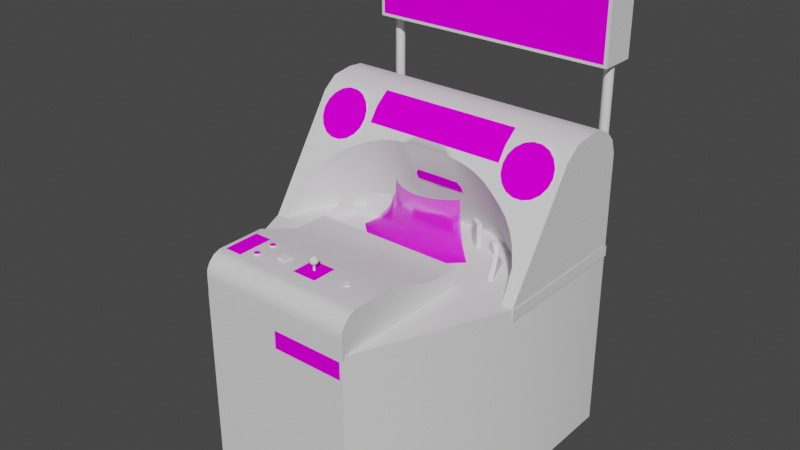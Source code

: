 # Source: timetraveler.blend  (saved by Blender 2.93.20; exported with 4.5.12 LTS)
import bpy
from mathutils import Matrix  # noqa: F401  (used for matrix-valued properties, if any)

bpy.ops.wm.read_factory_settings(use_empty=True)
scene = bpy.context.scene
scene.name = 'Scene'

# ---- images (referenced by path relative to the original .blend; pixels are not part of the script)
import os
ASSET_DIR = os.environ.get("B2B_ASSET_DIR", "")  # directory of the original .blend (textures are referenced by path, not embedded)
HERE = os.path.dirname(os.path.abspath(__file__))  # packed textures are extracted next to this script under _unpacked/

def load_image(name, relpath, width, height, colorspace="sRGB"):
    """Load a texture the original file referenced (path relative to the .blend, or extracted next to this script)."""
    p = next((c for c in (os.path.join(HERE, relpath), os.path.join(ASSET_DIR, relpath)) if relpath and os.path.exists(c)), "")
    if p:
        img = bpy.data.images.load(p, check_existing=True)
        img.name = name
    else:  # same state as the original file: an image datablock whose file is absent (Cycles renders it pink)
        img = bpy.data.images.new(name, width, height)
        img.source = "FILE"
        img.filepath = "//" + (relpath or name)
    img.colorspace_settings.name = colorspace
    return img
img_01hologramtimetravelermarqueemap_tiff = load_image('01hologramtimetravelermarqueemap.TIFF', '01hologramtimetravelermarqueemap.TIFF', 1024, 1024, 'sRGB')
img_02hologramtimetravelerscreenmap_tiff = load_image('02hologramtimetravelerscreenmap.TIFF', '02hologramtimetravelerscreenmap.TIFF', 1024, 1024, 'sRGB')
img_hologramtimetravelermultimap_tiff = load_image('hologramtimetravelermultimap.TIFF', 'hologramtimetravelermultimap.TIFF', 1024, 1024, 'sRGB')

# ---- materials (node trees are filled in below, after node groups)
mat_01hologramtimetravelermarqueemat = bpy.data.materials.new('01hologramtimetravelermarqueemat')
mat_01hologramtimetravelermarqueemat.use_transparent_shadow = False
mat_01hologramtimetravelermarqueemat.roughness = 0.8807
mat_01hologramtimetravelermarqueemat.specular_intensity = 0.0
mat_02hologramtimetravelerscreenmat = bpy.data.materials.new('02hologramtimetravelerscreenmat')
mat_02hologramtimetravelerscreenmat.use_transparent_shadow = False
mat_02hologramtimetravelerscreenmat.roughness = 0.8807
mat_02hologramtimetravelerscreenmat.specular_intensity = 0.0
mat_hologramtimetravelershinywhite = bpy.data.materials.new('hologramtimetravelershinywhite')
mat_hologramtimetravelershinywhite.use_transparent_shadow = False
mat_hologramtimetravelershinywhite.roughness = 0.7079
mat_hologramtimetravelershinywhite.specular_intensity = 0.549
mat_hologramtimetravelerblack = bpy.data.materials.new('hologramtimetravelerblack')
mat_hologramtimetravelerblack.use_transparent_shadow = False
mat_hologramtimetravelerblack.roughness = 0.8807
mat_hologramtimetravelerblack.specular_intensity = 0.0
mat_hologramtimetravelermetalmat = bpy.data.materials.new('hologramtimetravelermetalmat')
mat_hologramtimetravelermetalmat.use_transparent_shadow = False
mat_hologramtimetravelermetalmat.roughness = 0.9623
mat_hologramtimetravelermetalmat.specular_intensity = 0.4471
mat_hologramtimetravelermultimat = bpy.data.materials.new('hologramtimetravelermultimat')
mat_hologramtimetravelermultimat.use_transparent_shadow = False
mat_hologramtimetravelermultimat.roughness = 0.8807
mat_hologramtimetravelermultimat.specular_intensity = 0.0
mat_hologramtimetravelerredbutton = bpy.data.materials.new('hologramtimetravelerredbutton')
mat_hologramtimetravelerredbutton.use_transparent_shadow = False
mat_hologramtimetravelerredbutton.roughness = 0.7934
mat_hologramtimetravelerredbutton.specular_intensity = 0.7843
mat_hologramtimetravelershapeorange = bpy.data.materials.new('hologramtimetravelershapeorange')
mat_hologramtimetravelershapeorange.use_transparent_shadow = False
mat_hologramtimetravelershapeorange.roughness = 0.8807
mat_hologramtimetravelershapeorange.specular_intensity = 0.0
mat_hologramtimetravelershapeblue = bpy.data.materials.new('hologramtimetravelershapeblue')
mat_hologramtimetravelershapeblue.use_transparent_shadow = False
mat_hologramtimetravelershapeblue.roughness = 0.8807
mat_hologramtimetravelershapeblue.specular_intensity = 0.0
mat_hologramtimetravelershapegray = bpy.data.materials.new('hologramtimetravelershapegray')
mat_hologramtimetravelershapegray.use_transparent_shadow = False
mat_hologramtimetravelershapegray.roughness = 0.8807
mat_hologramtimetravelershapegray.specular_intensity = 0.0
mat_hologramtimetravelershapered = bpy.data.materials.new('hologramtimetravelershapered')
mat_hologramtimetravelershapered.use_transparent_shadow = False
mat_hologramtimetravelershapered.roughness = 0.8807
mat_hologramtimetravelershapered.specular_intensity = 0.0
mat_hologramtimetravelershapepurple = bpy.data.materials.new('hologramtimetravelershapepurple')
mat_hologramtimetravelershapepurple.use_transparent_shadow = False
mat_hologramtimetravelershapepurple.roughness = 0.8807
mat_hologramtimetravelershapepurple.specular_intensity = 0.0
mat_hologramtimetravelershapeyellow = bpy.data.materials.new('hologramtimetravelershapeyellow')
mat_hologramtimetravelershapeyellow.use_transparent_shadow = False
mat_hologramtimetravelershapeyellow.roughness = 0.8807
mat_hologramtimetravelershapeyellow.specular_intensity = 0.0

# ---- node groups
ng_auto_smooth = bpy.data.node_groups.new('Auto Smooth', 'GeometryNodeTree')
_s = ng_auto_smooth.interface.new_socket(name='Geometry', in_out='OUTPUT', socket_type='NodeSocketGeometry')
_s = ng_auto_smooth.interface.new_socket(name='Geometry', in_out='INPUT', socket_type='NodeSocketGeometry')
_s = ng_auto_smooth.interface.new_socket(name='Angle', in_out='INPUT', socket_type='NodeSocketFloat')
_s.subtype = 'ANGLE'
_s.min_value = 0.0
_s.max_value = 3.142
ng_auto_smooth.is_modifier = True
_N = ng_auto_smooth.nodes; _L = ng_auto_smooth.links
n0 = _N.new('NodeGroupOutput'); n0.name = 'Group Output'; n0.location = (480, -100)
n1 = _N.new('NodeGroupInput'); n1.name = 'Group Input'; n1.location = (-420, -300)
n2 = _N.new('NodeGroupInput'); n2.name = 'Group Input.001'; n2.location = (-60, -100)
n3 = _N.new('GeometryNodeSetShadeSmooth'); n3.name = 'Set Shade Smooth'; n3.location = (120, -100)
n3.domain = 'EDGE'
n4 = _N.new('GeometryNodeSetShadeSmooth'); n4.name = 'Set Shade Smooth.001'; n4.location = (300, -100)
n5 = _N.new('GeometryNodeInputMeshEdgeAngle'); n5.name = 'Edge Angle'; n5.location = (-420, -220)
n6 = _N.new('GeometryNodeInputEdgeSmooth'); n6.name = 'Is Edge Smooth'; n6.location = (-60, -160)
n7 = _N.new('GeometryNodeInputShadeSmooth'); n7.name = 'Is Face Smooth'; n7.location = (-240, -340)
n8 = _N.new('FunctionNodeBooleanMath'); n8.name = 'Boolean Math'; n8.location = (-60, -220)
n9 = _N.new('FunctionNodeCompare'); n9.name = 'Compare'; n9.location = (-240, -180)
n9.operation = 'LESS_EQUAL'
_L.new(n5.outputs[0], n9.inputs[0])
_L.new(n4.outputs[0], n0.inputs[0])
_L.new(n1.outputs[1], n9.inputs[1])
_L.new(n9.outputs[0], n8.inputs[0])
_L.new(n7.outputs[0], n8.inputs[1])
_L.new(n2.outputs[0], n3.inputs[0])
_L.new(n6.outputs[0], n3.inputs[1])
_L.new(n3.outputs[0], n4.inputs[0])
_L.new(n8.outputs[0], n3.inputs[2])
n0.is_active_output = True

# ---- material node trees
mat_01hologramtimetravelermarqueemat.use_nodes = True; mat_01hologramtimetravelermarqueemat.node_tree.nodes.clear()
_N = mat_01hologramtimetravelermarqueemat.node_tree.nodes; _L = mat_01hologramtimetravelermarqueemat.node_tree.links
n0 = _N.new('ShaderNodeBsdfPrincipled'); n0.name = 'Principled BSDF'; n0.location = (10, 300)
n0.distribution = 'GGX'
n0.subsurface_method = 'BURLEY'
n0.inputs[2].default_value = 0.8807
n0.inputs[3].default_value = 1.45
n0.inputs[13].default_value = 0.0
n0.inputs[27].default_value = (0.0, 0.0, 0.0, 1.0)
n0.inputs[28].default_value = 1.0
n1 = _N.new('ShaderNodeOutputMaterial'); n1.name = 'Material Output'; n1.location = (300, 300)
n2 = _N.new('ShaderNodeTexImage'); n2.name = 'Image Texture'; n2.location = (-300, 600)
n2.image = img_01hologramtimetravelermarqueemap_tiff
_L.new(n0.outputs[0], n1.inputs[0])
_L.new(n2.outputs[0], n0.inputs[0])
n1.is_active_output = True
mat_02hologramtimetravelerscreenmat.use_nodes = True; mat_02hologramtimetravelerscreenmat.node_tree.nodes.clear()
_N = mat_02hologramtimetravelerscreenmat.node_tree.nodes; _L = mat_02hologramtimetravelerscreenmat.node_tree.links
n0 = _N.new('ShaderNodeBsdfPrincipled'); n0.name = 'Principled BSDF'; n0.location = (10, 300)
n0.distribution = 'GGX'
n0.subsurface_method = 'BURLEY'
n0.inputs[2].default_value = 0.8807
n0.inputs[3].default_value = 1.45
n0.inputs[4].default_value = 0.75
n0.inputs[13].default_value = 0.0
n0.inputs[27].default_value = (0.0, 0.0, 0.0, 1.0)
n0.inputs[28].default_value = 1.0
n1 = _N.new('ShaderNodeOutputMaterial'); n1.name = 'Material Output'; n1.location = (300, 300)
n2 = _N.new('ShaderNodeTexImage'); n2.name = 'Image Texture'; n2.location = (-300, 600)
n2.image = img_02hologramtimetravelerscreenmap_tiff
_L.new(n0.outputs[0], n1.inputs[0])
_L.new(n2.outputs[0], n0.inputs[0])
n1.is_active_output = True
mat_hologramtimetravelershinywhite.use_nodes = True; mat_hologramtimetravelershinywhite.node_tree.nodes.clear()
_N = mat_hologramtimetravelershinywhite.node_tree.nodes; _L = mat_hologramtimetravelershinywhite.node_tree.links
n0 = _N.new('ShaderNodeBsdfPrincipled'); n0.name = 'Principled BSDF'; n0.location = (10, 300)
n0.distribution = 'GGX'
n0.subsurface_method = 'BURLEY'
n0.inputs[2].default_value = 0.7079
n0.inputs[3].default_value = 1.45
n0.inputs[13].default_value = 0.549
n0.inputs[27].default_value = (0.0, 0.0, 0.0, 1.0)
n0.inputs[28].default_value = 1.0
n1 = _N.new('ShaderNodeOutputMaterial'); n1.name = 'Material Output'; n1.location = (300, 300)
_L.new(n0.outputs[0], n1.inputs[0])
n1.is_active_output = True
mat_hologramtimetravelerblack.use_nodes = True; mat_hologramtimetravelerblack.node_tree.nodes.clear()
_N = mat_hologramtimetravelerblack.node_tree.nodes; _L = mat_hologramtimetravelerblack.node_tree.links
n0 = _N.new('ShaderNodeBsdfPrincipled'); n0.name = 'Principled BSDF'; n0.location = (10, 300)
n0.distribution = 'GGX'
n0.subsurface_method = 'BURLEY'
n0.inputs[2].default_value = 0.8807
n0.inputs[3].default_value = 1.45
n0.inputs[13].default_value = 0.0
n0.inputs[27].default_value = (0.0, 0.0, 0.0, 1.0)
n0.inputs[28].default_value = 1.0
n1 = _N.new('ShaderNodeOutputMaterial'); n1.name = 'Material Output'; n1.location = (300, 300)
_L.new(n0.outputs[0], n1.inputs[0])
n1.is_active_output = True
mat_hologramtimetravelermetalmat.use_nodes = True; mat_hologramtimetravelermetalmat.node_tree.nodes.clear()
_N = mat_hologramtimetravelermetalmat.node_tree.nodes; _L = mat_hologramtimetravelermetalmat.node_tree.links
n0 = _N.new('ShaderNodeBsdfPrincipled'); n0.name = 'Principled BSDF'; n0.location = (10, 300)
n0.distribution = 'GGX'
n0.subsurface_method = 'BURLEY'
n0.inputs[2].default_value = 0.9623
n0.inputs[3].default_value = 1.45
n0.inputs[13].default_value = 0.4471
n0.inputs[27].default_value = (0.0, 0.0, 0.0, 1.0)
n0.inputs[28].default_value = 1.0
n1 = _N.new('ShaderNodeOutputMaterial'); n1.name = 'Material Output'; n1.location = (300, 300)
_L.new(n0.outputs[0], n1.inputs[0])
n1.is_active_output = True
mat_hologramtimetravelermultimat.use_nodes = True; mat_hologramtimetravelermultimat.node_tree.nodes.clear()
_N = mat_hologramtimetravelermultimat.node_tree.nodes; _L = mat_hologramtimetravelermultimat.node_tree.links
n0 = _N.new('ShaderNodeBsdfPrincipled'); n0.name = 'Principled BSDF'; n0.location = (10, 300)
n0.distribution = 'GGX'
n0.subsurface_method = 'BURLEY'
n0.inputs[2].default_value = 0.8807
n0.inputs[3].default_value = 1.45
n0.inputs[13].default_value = 0.0
n0.inputs[27].default_value = (0.0, 0.0, 0.0, 1.0)
n0.inputs[28].default_value = 1.0
n1 = _N.new('ShaderNodeOutputMaterial'); n1.name = 'Material Output'; n1.location = (300, 300)
n2 = _N.new('ShaderNodeTexImage'); n2.name = 'Image Texture'; n2.location = (-300, 600)
n2.image = img_hologramtimetravelermultimap_tiff
_L.new(n0.outputs[0], n1.inputs[0])
_L.new(n2.outputs[0], n0.inputs[0])
n1.is_active_output = True
mat_hologramtimetravelerredbutton.use_nodes = True; mat_hologramtimetravelerredbutton.node_tree.nodes.clear()
_N = mat_hologramtimetravelerredbutton.node_tree.nodes; _L = mat_hologramtimetravelerredbutton.node_tree.links
n0 = _N.new('ShaderNodeBsdfPrincipled'); n0.name = 'Principled BSDF'; n0.location = (10, 300)
n0.distribution = 'GGX'
n0.subsurface_method = 'BURLEY'
n0.inputs[2].default_value = 0.7934
n0.inputs[3].default_value = 1.45
n0.inputs[13].default_value = 0.7843
n0.inputs[27].default_value = (0.0, 0.0, 0.0, 1.0)
n0.inputs[28].default_value = 1.0
n1 = _N.new('ShaderNodeOutputMaterial'); n1.name = 'Material Output'; n1.location = (300, 300)
_L.new(n0.outputs[0], n1.inputs[0])
n1.is_active_output = True
mat_hologramtimetravelershapeorange.use_nodes = True; mat_hologramtimetravelershapeorange.node_tree.nodes.clear()
_N = mat_hologramtimetravelershapeorange.node_tree.nodes; _L = mat_hologramtimetravelershapeorange.node_tree.links
n0 = _N.new('ShaderNodeBsdfPrincipled'); n0.name = 'Principled BSDF'; n0.location = (10, 300)
n0.distribution = 'GGX'
n0.subsurface_method = 'BURLEY'
n0.inputs[2].default_value = 0.8807
n0.inputs[3].default_value = 1.45
n0.inputs[13].default_value = 0.0
n0.inputs[27].default_value = (0.0, 0.0, 0.0, 1.0)
n0.inputs[28].default_value = 1.0
n1 = _N.new('ShaderNodeOutputMaterial'); n1.name = 'Material Output'; n1.location = (300, 300)
_L.new(n0.outputs[0], n1.inputs[0])
n1.is_active_output = True
mat_hologramtimetravelershapeblue.use_nodes = True; mat_hologramtimetravelershapeblue.node_tree.nodes.clear()
_N = mat_hologramtimetravelershapeblue.node_tree.nodes; _L = mat_hologramtimetravelershapeblue.node_tree.links
n0 = _N.new('ShaderNodeBsdfPrincipled'); n0.name = 'Principled BSDF'; n0.location = (10, 300)
n0.distribution = 'GGX'
n0.subsurface_method = 'BURLEY'
n0.inputs[2].default_value = 0.8807
n0.inputs[3].default_value = 1.45
n0.inputs[13].default_value = 0.0
n0.inputs[27].default_value = (0.0, 0.0, 0.0, 1.0)
n0.inputs[28].default_value = 1.0
n1 = _N.new('ShaderNodeOutputMaterial'); n1.name = 'Material Output'; n1.location = (300, 300)
_L.new(n0.outputs[0], n1.inputs[0])
n1.is_active_output = True
mat_hologramtimetravelershapegray.use_nodes = True; mat_hologramtimetravelershapegray.node_tree.nodes.clear()
_N = mat_hologramtimetravelershapegray.node_tree.nodes; _L = mat_hologramtimetravelershapegray.node_tree.links
n0 = _N.new('ShaderNodeBsdfPrincipled'); n0.name = 'Principled BSDF'; n0.location = (10, 300)
n0.distribution = 'GGX'
n0.subsurface_method = 'BURLEY'
n0.inputs[2].default_value = 0.8807
n0.inputs[3].default_value = 1.45
n0.inputs[13].default_value = 0.0
n0.inputs[27].default_value = (0.0, 0.0, 0.0, 1.0)
n0.inputs[28].default_value = 1.0
n1 = _N.new('ShaderNodeOutputMaterial'); n1.name = 'Material Output'; n1.location = (300, 300)
_L.new(n0.outputs[0], n1.inputs[0])
n1.is_active_output = True
mat_hologramtimetravelershapered.use_nodes = True; mat_hologramtimetravelershapered.node_tree.nodes.clear()
_N = mat_hologramtimetravelershapered.node_tree.nodes; _L = mat_hologramtimetravelershapered.node_tree.links
n0 = _N.new('ShaderNodeBsdfPrincipled'); n0.name = 'Principled BSDF'; n0.location = (10, 300)
n0.distribution = 'GGX'
n0.subsurface_method = 'BURLEY'
n0.inputs[2].default_value = 0.8807
n0.inputs[3].default_value = 1.45
n0.inputs[13].default_value = 0.0
n0.inputs[27].default_value = (0.0, 0.0, 0.0, 1.0)
n0.inputs[28].default_value = 1.0
n1 = _N.new('ShaderNodeOutputMaterial'); n1.name = 'Material Output'; n1.location = (300, 300)
_L.new(n0.outputs[0], n1.inputs[0])
n1.is_active_output = True
mat_hologramtimetravelershapepurple.use_nodes = True; mat_hologramtimetravelershapepurple.node_tree.nodes.clear()
_N = mat_hologramtimetravelershapepurple.node_tree.nodes; _L = mat_hologramtimetravelershapepurple.node_tree.links
n0 = _N.new('ShaderNodeBsdfPrincipled'); n0.name = 'Principled BSDF'; n0.location = (10, 300)
n0.distribution = 'GGX'
n0.subsurface_method = 'BURLEY'
n0.inputs[2].default_value = 0.8807
n0.inputs[3].default_value = 1.45
n0.inputs[13].default_value = 0.0
n0.inputs[27].default_value = (0.0, 0.0, 0.0, 1.0)
n0.inputs[28].default_value = 1.0
n1 = _N.new('ShaderNodeOutputMaterial'); n1.name = 'Material Output'; n1.location = (300, 300)
_L.new(n0.outputs[0], n1.inputs[0])
n1.is_active_output = True
mat_hologramtimetravelershapeyellow.use_nodes = True; mat_hologramtimetravelershapeyellow.node_tree.nodes.clear()
_N = mat_hologramtimetravelershapeyellow.node_tree.nodes; _L = mat_hologramtimetravelershapeyellow.node_tree.links
n0 = _N.new('ShaderNodeBsdfPrincipled'); n0.name = 'Principled BSDF'; n0.location = (10, 300)
n0.distribution = 'GGX'
n0.subsurface_method = 'BURLEY'
n0.inputs[2].default_value = 0.8807
n0.inputs[3].default_value = 1.45
n0.inputs[13].default_value = 0.0
n0.inputs[27].default_value = (0.0, 0.0, 0.0, 1.0)
n0.inputs[28].default_value = 1.0
n1 = _N.new('ShaderNodeOutputMaterial'); n1.name = 'Material Output'; n1.location = (300, 300)
_L.new(n0.outputs[0], n1.inputs[0])
n1.is_active_output = True

# ---- world
world_world = bpy.data.worlds.new('World'); scene.world = world_world
world_world.use_nodes = True; world_world.node_tree.nodes.clear()
_N = world_world.node_tree.nodes; _L = world_world.node_tree.links
n0 = _N.new('ShaderNodeOutputWorld'); n0.name = 'World Output'; n0.location = (300, 300)
n1 = _N.new('ShaderNodeBackground'); n1.name = 'Background'; n1.location = (10, 300)
n1.inputs[0].default_value = (0.05088, 0.05088, 0.05088, 1.0)
_L.new(n1.outputs[0], n0.inputs[0])
n0.is_active_output = True
world_world.color = (0.05088, 0.05088, 0.05088)
world_world.use_sun_shadow = False
world_world.sun_shadow_jitter_overblur = 0.0

# ---- meshes
me_timetraveler = bpy.data.meshes.new('timetraveler')
me_timetraveler.from_pydata([(0.5297, 0.555, -0.5638), (0.5297, 0.8663, -0.5638), (-0.4947, 0.555, -0.5638), (-0.4947, 0.8663, -0.5638), (-0.03274, -0.08181, -0.1172), (-0.04204, -0.1302, -0.07349), (0.0175, -0.08181, -0.1116), (-0.09926, -0.1302, -0.09303), (0.2292, -0.1302, -0.1656), (0.1952, -0.08181, -0.1944), (0.1859, -0.1302, -0.1242), (-0.1235, -0.08181, -0.1595), (-0.1081, -0.02133, -0.1796), (-0.1597, -0.08181, -0.1944), (0.06774, -0.08181, -0.1172), (0.07751, -0.1302, -0.07349), (0.1157, -0.08181, -0.133), (0.1343, -0.1302, -0.09303), (0.0175, -0.02133, -0.1372), (-0.06949, -0.02133, -0.1563), (-0.06809, 0.04379, -0.1595), (0.1045, -0.02133, -0.1563), (0.1036, 0.04379, -0.1595), (0.06216, -0.02133, -0.1419), (0.1757, -0.02133, -0.2107), (0.1729, 0.04379, -0.2126), (0.1431, -0.02133, -0.1796), (-0.1509, -0.1302, -0.1242), (-0.1942, -0.1302, -0.1656), (0.2213, -0.16, -0.07768), (0.0175, 0.04379, -0.1405), (-0.02716, -0.02133, -0.1419), (0.0617, 0.04379, -0.1451), (-0.1239, -0.16, -0.03999), (0.0175, -0.16, -0.008361), (0.0175, -0.1302, -0.06698), (-0.05507, -0.16, -0.01627), (0.1585, -0.08181, -0.1595), (-0.1863, -0.16, -0.07768), (-0.2388, -0.16, -0.1279), (0.1589, -0.16, -0.03999), (0.09007, -0.16, -0.01627), (-0.1058, 0.04379, -0.1823), (-0.02622, 0.04379, -0.1451), (0.1412, 0.04379, -0.1823), (0.2738, -0.16, -0.1279), (-0.08019, -0.08181, -0.133), (-0.1407, -0.02133, -0.2107), (-0.1379, 0.04379, -0.2126), (0.5916, 0.2238, -0.5857), (0.5906, -0.9717, -0.5917), (0.5906, -0.1581, -0.5875), (-0.5542, -0.9717, -0.5917), (-0.5542, -0.9717, 0.03444), (-0.5542, 0.2238, -0.5857), (0.01704, 0.2931, -0.2614), (-0.2695, 0.1657, -0.1772), (0.3366, -0.1567, 0.6285), (0.4357, 0.08752, -0.1265), (0.4725, 0.05217, -0.1037), (0.5916, 0.2931, -0.2614), (0.5916, 0.3411, -0.3219), (-0.3025, -0.9717, 0.6285), (0.3403, -0.005983, 0.5634), (0.3403, -0.005983, 0.3661), (-0.5542, -0.159, 0.03583), (-0.5542, 0.2931, -0.2614), (-0.3025, -0.1567, 0.6285), (-0.5542, -0.1567, 0.03397), (0.5916, 0.3536, -0.4112), (-0.5542, 0.3536, -0.4112), (0.5916, -0.1581, -0.5875), (-0.5542, -0.1581, -0.5875), (0.5916, -0.159, 0.03583), (0.5911, -0.1567, 0.03397), (0.5911, -0.9717, 0.03444), (-0.5542, 0.349, -0.4777), (0.5339, -0.139, -0.6731), (-0.4989, -0.139, -0.6731), (-0.2998, -0.07855, 0.1786), (-0.2998, -0.1665, 0.03676), (-0.2998, -0.1697, 0.6294), (0.3403, -0.1697, 0.6294), (0.3403, -0.06367, 0.6271), (0.3403, -0.03808, 0.6141), (-0.2998, -0.03808, 0.6141), (0.3366, -0.9717, 0.6285), (0.3036, 0.1657, -0.1772), (0.3403, -0.07855, 0.1786), (0.3403, -0.1665, 0.03676), (-0.5142, 0.1894, -0.2307), (-0.4956, 0.1629, -0.213), (-0.4323, 0.3076, -0.3089), (-0.3323, 0.1629, -0.213), (-0.3137, 0.1894, -0.2307), (-0.3137, 0.2089, -0.2014), (-0.3956, 0.3076, -0.3089), (0.5339, -0.3977, -0.6731), (0.5339, -0.139, -0.5378), (-0.4989, -0.3977, -0.5378), (-0.4989, -0.3977, -0.6731), (-0.2998, -0.005983, 0.5634), (-0.2998, -0.005983, 0.3661), (0.3552, 0.1894, -0.2307), (0.3738, 0.1629, -0.213), (0.4739, 0.1522, -0.1633), (0.4739, 0.1326, -0.193), (0.5087, 0.1429, -0.2), (0.3492, 0.2396, -0.2214), (0.4022, 0.2969, -0.3019), (0.4371, 0.3271, -0.2796), (0.5557, 0.2503, -0.2712), (0.5557, 0.2699, -0.2414), (-0.3607, 0.1624, -0.1702), (-0.3956, 0.1522, -0.1633), (-0.3956, 0.1326, -0.193), (0.5916, 0.349, -0.4777), (-0.5542, 0.3192, -0.5326), (0.01704, 0.2113, -0.2079), (-0.3323, 0.2964, -0.2591), (-0.3137, 0.2503, -0.2712), (0.5339, -0.3977, -0.5378), (-0.4989, -0.139, -0.5378), (0.5622, 0.2201, -0.2507), (0.5087, 0.1624, -0.1702), (-0.4979, -0.04413, -0.03953), (-0.2998, -0.07855, 0.03351), (0.5315, -0.04413, -0.03953), (0.545, -0.159, 0.03583), (0.3552, 0.2503, -0.2712), (0.3492, 0.2201, -0.2507), (-0.5207, 0.2201, -0.2507), (-0.4672, 0.2969, -0.3019), (-0.4956, 0.2769, -0.2889), (0.4739, 0.3076, -0.3089), (0.4739, 0.3271, -0.2796), (0.5087, 0.3164, -0.2726), (0.4371, 0.3076, -0.3089), (0.4022, 0.1429, -0.2), (0.4022, 0.1624, -0.1702), (0.3738, 0.1824, -0.1837), (-0.1672, 0.0005298, 0.5182), (-0.1667, -0.004122, 0.5192), (-0.4672, 0.1624, -0.1702), (-0.4672, 0.1429, -0.2), (-0.4323, 0.1326, -0.193), (-0.4323, 0.1522, -0.1633), (-0.2998, -0.09065, 0.6294), (-0.2998, -0.01715, 0.5922), (-0.1816, -0.004122, 0.4252), (-0.1816, -0.004122, 0.434), (-0.1807, 0.0005298, 0.434), (-0.3077, 0.2201, -0.2507), (0.3403, -0.09065, 0.6294), (0.5371, 0.2769, -0.2889), (0.5087, 0.2969, -0.3019), (0.5557, 0.1894, -0.2307), (0.5371, 0.1824, -0.1837), (0.5371, 0.1629, -0.213), (0.3738, 0.2769, -0.2889), (-0.3323, 0.2769, -0.2889), (-0.3607, 0.2969, -0.3019), (-0.3607, 0.1429, -0.2), (0.4371, 0.1326, -0.193), (-0.5142, 0.2503, -0.2712), (0.3403, -0.07855, 0.03351), (-0.1756, -0.004122, 0.495), (-0.1816, -0.004122, 0.502), (-0.1807, 0.0005298, 0.5024), (-0.1816, -0.004122, 0.5108), (-0.1756, -0.004122, 0.5178), (-0.156, -0.004122, 0.4299), (-0.1593, -0.004122, 0.4382), (-0.1546, -0.007378, 0.4419), (-0.3621, 0.1159, -0.1437), (-0.3179, 0.141, -0.1605), (0.3515, 0.141, -0.1605), (-0.1756, -0.004122, 0.441), (-0.1667, -0.004122, 0.4429), (-0.1597, 0.0005298, 0.4378), (-0.1667, -0.004122, 0.4168), (-0.1756, -0.004122, 0.4182), (-0.1593, -0.004122, 0.4978), (-0.1667, -0.004122, 0.4936), (-0.1672, 0.0005298, 0.4945), (0.5916, 0.3192, -0.5326), (0.5916, 0.2829, -0.5666), (-0.1593, -0.004122, 0.515), (-0.156, -0.004122, 0.5061), (-0.1569, 0.0005298, 0.5061), (-0.1597, 0.0005298, 0.4987), (-0.1593, -0.004122, 0.4215), (-0.15, -0.007378, 0.4299), (-0.4668, 0.01635, -0.07861), (0.5008, 0.01635, -0.07861), (-0.3323, 0.1824, -0.1837), (-0.5542, 0.2829, -0.5666), (-0.5542, 0.3411, -0.3219), (0.3403, -0.01715, 0.5922), (-0.1788, -0.007378, 0.4461), (-0.1872, -0.007378, 0.4233), (-0.1546, -0.007378, 0.5187), (-0.1788, -0.007378, 0.4899), (-0.1546, -0.007378, 0.494), (-0.1658, -0.007379, 0.4112), (-0.1788, -0.007378, 0.5229), (0.1552, 0.2047, -0.2014), (-0.1597, 0.0005298, 0.4219), (-0.1658, -0.007378, 0.5252), (-0.1658, -0.007378, 0.4485), (-0.1872, -0.007378, 0.4364), (-0.15, -0.007378, 0.5061), (-0.1872, -0.007378, 0.4996), (-0.1872, -0.007378, 0.5127), (-0.1546, -0.007379, 0.4178), (-0.1658, -0.007378, 0.4875), (-0.1788, -0.007379, 0.4131), (-0.2998, -0.06367, 0.6271), (-0.1625, 0.1992, -0.1977), (-0.217, 0.1852, -0.1903), (-0.217, -0.159, -0.3661), (0.4357, -0.159, -0.2182), (-0.07647, 0.208, -0.2037), (-0.07647, -0.159, -0.3889), (0.01704, -0.159, -0.3889), (-0.4021, -0.159, -0.2182), (-0.4021, 0.08752, -0.1265), (-0.4389, 0.05217, -0.1037), (0.2506, -0.159, -0.3661), (0.2506, 0.1852, -0.1903), (0.1961, 0.1992, -0.1977), (0.3036, -0.159, -0.3391), (0.3515, -0.159, -0.2991), (-0.3179, -0.159, -0.2991), (-0.2695, -0.159, -0.3391), (-0.511, -0.4326, 0.1559), (-0.4598, -0.2614, 0.2754), (0.04774, 0.02519, 0.4629), (0.05193, 0.02519, 0.4517), (0.05658, 0.01821, 0.4559), (0.0817, 0.03263, 0.4629), (0.07612, 0.03588, 0.4754), (0.07565, 0.02798, 0.4754), (0.05472, 0.04472, 0.454), (0.051, 0.04472, 0.4629), (0.05658, 0.04798, 0.4629), (0.05193, 0.02519, 0.474), (0.06356, 0.02519, 0.4787), (0.06356, 0.03263, 0.481), (-0.4668, -0.159, -0.1302), (-0.4389, -0.159, -0.1716), (0.4725, -0.159, -0.1716), (0.5008, -0.159, -0.1302), (0.07193, 0.04472, 0.454), (0.06356, 0.04472, 0.4503), (0.06356, 0.04798, 0.4559), (0.06356, 0.02519, 0.4471), (0.07472, 0.02519, 0.4517), (0.5315, -0.159, -0.07721), (0.07333, 0.01821, 0.4629), (0.06356, 0.04798, 0.4694), (0.05844, 0.04798, 0.4675), (0.05472, 0.04472, 0.4717), (0.06821, 0.04798, 0.4582), (-0.511, -0.159, 0.03583), (-0.4979, -0.159, -0.07721), (0.06356, 0.04472, 0.4754), (0.06495, 0.04938, 0.461), (0.06356, 0.04938, 0.4606), (0.071, 0.04612, 0.4703), (0.06681, 0.04891, 0.4661), (0.07565, 0.04472, 0.4629), (0.07007, 0.04798, 0.4629), (-0.3416, -0.6745, 0.5024), (-0.3416, -0.4042, 0.5024), (-0.3616, -0.4042, 0.5099), (-0.3677, -0.3893, 0.4959), (-0.3477, -0.3893, 0.488), (-0.3616, -0.6745, 0.5099), (-0.4142, -0.6977, 0.3312), (-0.3435, -0.6977, 0.488), (-0.4207, -0.4163, 0.3196), (-0.4207, -0.6638, 0.3196), (-0.4342, -0.6977, 0.3387), (-0.4407, -0.4163, 0.327), (-0.4137, -0.3893, 0.3345), (0.3957, 0.1159, -0.1437), (0.05844, 0.04798, 0.4582), (0.06356, 0.01821, 0.4531), (0.07937, 0.02519, 0.4629), (0.05379, 0.01821, 0.4629), (0.1105, 0.208, -0.2037), (-0.4468, -0.4326, 0.2708), (-0.4468, -0.2614, 0.2708), (-0.4979, -0.4326, 0.1512), (-0.4598, -0.4326, 0.2754), (0.06356, 0.01821, 0.4675), (0.07007, 0.01821, 0.4559), (0.06821, 0.01821, 0.4629), (0.1552, -0.159, -0.3889), (0.1961, -0.159, -0.3889), (0.06681, 0.01821, 0.4596), (0.07984, 0.04007, 0.4629), (0.07519, 0.04007, 0.4513), (0.05193, 0.04007, 0.4745), (0.04681, 0.04007, 0.4629), (0.04495, 0.03263, 0.4629), (0.05053, 0.03263, 0.4499), (0.06356, 0.04007, 0.4466), (0.07612, 0.03263, 0.4499), (0.05193, 0.04007, 0.4513), (0.06356, 0.03263, 0.4447), (0.06356, 0.04007, 0.4792), (0.05053, 0.03263, 0.4759), (0.07286, 0.02146, 0.4722), (-0.511, -0.2614, 0.1559), (-0.4979, -0.2614, 0.1512), (0.3957, -0.159, -0.2656), (-0.3621, -0.159, -0.2656), (-0.1625, -0.159, -0.3889), (-0.1216, -0.159, -0.3889), (0.05658, 0.01821, 0.4699), (0.0603, 0.01821, 0.4661), (-0.1216, 0.2047, -0.2014), (0.0617, 0.04938, 0.461), (0.06123, 0.04984, 0.4629), (0.1105, -0.159, -0.3889), (0.06588, 0.04984, 0.4629), (0.06356, 0.04984, 0.4629), (0.07426, 0.04193, 0.4736), (0.06356, 0.01821, 0.4726), (0.0617, 0.04984, 0.4643), (0.06495, 0.04984, 0.4643), (0.06356, 0.04984, 0.4652), (0.07007, 0.01821, 0.4699), (-0.5086, 0.542, -0.7173), (0.5436, 0.8793, -0.7173), (-0.5086, 0.8793, -0.5652), (0.5436, 0.8793, -0.5652), (-0.5086, 0.8793, -0.7173), (-0.5086, 0.542, -0.5652), (0.5436, 0.542, -0.7173), (0.5436, 0.542, -0.5652), (-0.4612, -0.1618, -0.6294), (-0.4551, -0.1618, -0.6438), (-0.4551, 0.6109, -0.6438), (-0.4756, -0.1618, -0.6643), (-0.49, -0.1618, -0.6582), (-0.49, 0.6109, -0.6582), (0.525, 0.6109, -0.6294), (0.525, -0.1618, -0.6294), (0.5311, -0.1618, -0.6438), (0.4906, 0.6109, -0.6438), (0.4906, -0.1618, -0.6438), (0.4962, -0.1618, -0.6294), (0.5106, -0.1618, -0.6238), (0.5106, 0.6109, -0.6238), (0.4962, 0.6109, -0.6294), (0.525, -0.1618, -0.6582), (0.525, 0.6109, -0.6582), (0.5311, 0.6109, -0.6438), (-0.4756, 0.6109, -0.6238), (-0.49, 0.6109, -0.6294), (-0.49, -0.1618, -0.6294), (-0.4756, 0.6109, -0.6643), (-0.4612, 0.6109, -0.6582), (-0.4612, -0.1618, -0.6582), (0.05891, 0.01821, 0.4629), (0.0603, 0.01821, 0.4596), (0.0603, -0.007378, 0.4596), (0.0603, -0.007378, 0.4661), (0.5967, -0.2046, -0.5875), (0.5967, -0.1581, -0.5875), (0.5967, -0.1581, 0.03444), (-0.5552, -0.1581, 0.03444), (-0.5552, -0.1581, -0.5875), (-0.5552, -0.2046, -0.5875), (0.5967, -0.2046, 0.03444), (-0.5552, -0.2046, 0.03444), (-0.4756, -0.1618, -0.6238), (0.4962, -0.1618, -0.6582), (0.4962, 0.6109, -0.6582), (0.5106, 0.6109, -0.6643), (-0.4956, 0.6109, -0.6438), (0.5106, -0.1618, -0.6643), (0.06356, 0.01821, 0.4582), (0.06681, -0.007378, 0.4596), (-0.4612, 0.6109, -0.6294), (0.05891, -0.007378, 0.4629), (0.06356, -0.007378, 0.4582), (-0.4956, -0.1618, -0.6438), (0.06356, -0.007378, 0.4675), (0.06681, -0.007378, 0.4661), (0.06681, 0.01821, 0.4661), (0.06821, -0.007378, 0.4629), (-0.3607, 0.3164, -0.2726), (-0.4956, 0.2964, -0.2591), (0.5371, 0.2964, -0.2591), (0.4022, 0.3164, -0.2726), (-0.4956, 0.1824, -0.1837), (-0.3137, 0.2699, -0.2414), (-0.276, 0.2936, -0.261), (0.3324, 0.2936, -0.261), (0.3324, 0.3411, -0.32), (-0.276, 0.3411, -0.32), (0.1129, -0.005518, 0.414), (0.01285, -0.005518, 0.414), (0.01285, -0.005518, 0.5141), (0.1129, -0.005518, 0.5141), (0.03192, -0.9229, 0.6308), (0.3231, -0.9229, 0.6308), (0.3231, -0.8345, 0.6308), (0.03192, -0.8345, 0.6308), (0.3273, -0.1786, 0.6308), (0.03006, -0.1786, 0.6308), (0.03006, -0.2507, 0.6308), (0.3273, -0.2507, 0.6308), (-0.2114, -0.005052, 0.401), (-0.2835, -0.005052, 0.401), (-0.2835, -0.005052, 0.5485), (-0.2114, -0.005052, 0.5485), (-0.276, 0.2368, -0.2205), (0.3324, 0.2368, -0.2205), (-0.1569, 0.0005298, 0.4299), (-0.1686, -0.004122, 0.4294), (0.3552, 0.2089, -0.2014), (-0.09182, 0.02844, -0.2912), (0.1268, 0.02844, -0.2912), (0.1268, 0.07589, -0.2703), (-0.09182, 0.07589, -0.2703), (-0.1597, 0.0005298, 0.5141), (-0.1686, -0.004122, 0.5061), (0.5622, 0.2396, -0.2214), (0.3552, 0.2699, -0.2414), (-0.5207, 0.2396, -0.2214), (-0.4323, 0.3271, -0.2796), (-0.1807, 0.0005298, 0.5103), (-0.1751, 0.0005298, 0.5168), (-0.1751, 0.0005298, 0.4401), (-0.1672, 0.0005298, 0.4415), (-0.4407, -0.6638, 0.327), (-0.1807, 0.0005298, 0.4257), (-0.1672, 0.0005298, 0.4178), (-0.1751, 0.0005298, 0.4192), (-0.1751, 0.0005298, 0.4959), (-0.4337, -0.3893, 0.3419), (-0.3635, -0.6977, 0.4954), (-0.4672, 0.3164, -0.2726), (-0.3077, 0.2396, -0.2214), (0.4371, 0.1522, -0.1633), (0.5557, 0.2089, -0.2014), (0.3738, 0.2964, -0.2591), (-0.5142, 0.2089, -0.2014), (-0.5142, 0.2699, -0.2414), (-0.3956, 0.3271, -0.2796), (0.2161, -0.004122, 0.4657), (0.2036, -0.004122, 0.4615), (0.2036, -0.004122, 0.4708), (0.2045, 0.0005298, 0.4703), (0.2292, -0.004122, 0.4661), (0.2259, -0.004122, 0.4745), (0.2306, -0.007378, 0.4782), (0.2092, -0.004122, 0.4778), (0.218, -0.004122, 0.4792), (0.218, 0.0005298, 0.4782), (0.2278, 0.0005298, 0.4661), (0.225, 0.0005298, 0.474), (0.218, -0.004122, 0.4531), (0.2092, -0.004122, 0.455), (0.2096, 0.0005298, 0.4559), (0.2259, -0.004122, 0.4578), (0.2347, -0.007378, 0.4661), (0.2096, 0.0005298, 0.4768), (0.2064, -0.007378, 0.4829), (0.198, -0.007378, 0.4596), (0.2189, -0.007378, 0.4475), (0.2045, 0.0005298, 0.4619), (0.218, 0.0005298, 0.454), (0.225, 0.0005298, 0.4582), (0.2189, -0.007378, 0.4847), (0.198, -0.007378, 0.4726), (0.2306, -0.007378, 0.454), (0.2064, -0.007378, 0.4499), (-0.3835, -0.1572, -0.07628), (-0.3649, -0.1572, -0.0693), (-0.3286, -0.1572, -0.2186), (-0.356, -0.08553, -0.1475), (-0.3374, -0.08553, -0.14), (-0.31, -0.1572, -0.2117), (-0.05228, 0.002391, 0.4489), (-0.08996, 0.002391, 0.4489), (-0.05228, 0.002391, 0.4866), (-0.2644, -0.05855, -0.1823), (-0.1802, -0.05855, -0.2358), (-0.1909, -0.1586, -0.2526), (-0.1909, -0.05855, -0.2526), (-0.2751, -0.1586, -0.1991), (-0.2644, -0.1586, -0.1823), (-0.1802, -0.1586, -0.2358), (-0.2751, -0.05855, -0.1991), (-0.05228, -0.009704, 0.4489), (-0.08996, -0.009704, 0.4489), (-0.08996, -0.009704, 0.4866), (-0.08996, 0.002391, 0.4866), (-0.05228, -0.009704, 0.4866), (-0.1235, -0.1609, -0.2982), (0.07658, -0.1609, -0.2982), (0.07658, -0.1111, -0.2982), (0.07658, -0.1609, -0.3182), (-0.1235, -0.1609, -0.3182), (-0.1235, -0.1111, -0.3182), (0.07658, -0.1111, -0.3182), (-0.1235, -0.1111, -0.2982), (0.185, -0.1586, -0.2796), (0.2264, -0.05855, -0.2512), (0.1966, -0.05855, -0.2959), (0.1966, -0.1586, -0.2959), (0.2375, -0.1586, -0.2675), (0.2375, -0.05855, -0.2675), (0.185, -0.05855, -0.2796), (0.2264, -0.1586, -0.2512), (0.2822, -0.1144, -0.2661), (0.3087, -0.1604, -0.2456), (0.2827, -0.1251, -0.2912), (0.3255, -0.1427, -0.2582), (0.3213, -0.1604, -0.2614), (0.2659, -0.1427, -0.2786), (0.2971, -0.1144, -0.2549), (0.3092, -0.1144, -0.2707), (0.3087, -0.1251, -0.2456), (0.278, -0.1427, -0.2945), (0.2827, -0.1604, -0.2912), (0.2706, -0.1604, -0.2754), (0.3134, -0.1427, -0.2424), (0.2706, -0.1251, -0.2754), (0.3213, -0.1251, -0.2614), (0.2943, -0.1144, -0.2819), (0.3818, -0.08553, -0.14), (0.4278, -0.1572, -0.07628), (0.3729, -0.1572, -0.2186), (0.4004, -0.08553, -0.1475), (0.4092, -0.1572, -0.0693), (0.3543, -0.1572, -0.2117)], [], [(514, 519, 513, 520), (37, 10, 8, 9), (276, 284, 283, 278), (442, 207, 191, 180), (284, 445, 285, 281), (10, 37, 16, 17), (14, 23, 18, 6), (22, 21, 26, 44), (43, 31, 18, 30), (142, 187, 430, 141), (309, 311, 308, 303), (38, 27, 28, 39), (158, 157, 124, 107), (27, 38, 33, 7), (307, 311, 256, 238), (31, 4, 6, 18), (151, 441, 149, 150), (283, 440, 282, 279), (17, 40, 29, 10), (5, 36, 34, 35), (436, 168, 167, 169), (15, 41, 40, 17), (207, 423, 171, 191), (9, 24, 26, 37), (7, 46, 11, 27), (523, 530, 526, 534), (528, 536, 521, 527), (46, 19, 12, 11), (146, 143, 144, 145), (20, 19, 31, 43), (37, 26, 21, 16), (46, 7, 5, 4), (472, 458, 457, 462), (335, 340, 337, 339), (30, 18, 23, 32), (51, 74, 75, 50), (55, 66, 56), (69, 116, 76, 70), (58, 59, 60), (197, 55, 61), (122, 78, 100, 99), (419, 420, 417, 418), (82, 153, 147, 81), (201, 211, 188, 187), (317, 221, 59, 58), (57, 86, 75, 74), (80, 126, 165, 89), (66, 54, 72, 65), (66, 227, 226), (495, 499, 492, 493), (500, 501, 490, 489), (403, 404, 401, 402), (79, 80, 81), (389, 369, 368, 385), (100, 78, 77, 97), (64, 63, 82), (55, 87, 60), (88, 82, 89), (236, 295, 292, 293), (301, 298, 394, 386), (161, 96, 454, 395), (156, 450, 157, 158), (354, 357, 352, 353), (384, 382, 359, 358), (392, 394, 298, 393), (342, 338, 337, 340), (81, 101, 102), (95, 195, 93, 94), (163, 449, 139, 138), (55, 219, 218), (55, 230, 229), (434, 453, 164, 131), (107, 124, 105, 106), (49, 69, 60), (55, 222, 118), (348, 364, 346, 347), (66, 264, 125), (79, 126, 80), (127, 128, 60), (88, 64, 82), (503, 490, 501, 502), (400, 448, 152, 120), (450, 156, 123, 432), (42, 12, 19, 20), (68, 72, 52, 53), (497, 492, 499, 496), (162, 93, 195, 113), (70, 117, 54), (102, 101, 63, 64), (184, 190, 182, 183), (115, 162, 113, 114), (81, 147, 101), (514, 520, 517, 518), (66, 70, 54), (197, 66, 55), (23, 14, 16, 21), (432, 123, 111, 112), (44, 26, 24, 25), (79, 81, 102), (63, 153, 82), (396, 447, 132, 133), (399, 452, 90, 91), (155, 136, 397, 154), (119, 400, 120, 160), (159, 451, 398, 109), (133, 164, 453, 396), (154, 397, 112, 111), (32, 23, 21, 22), (109, 398, 110, 137), (55, 60, 61), (69, 61, 60), (88, 89, 165), (441, 443, 181, 149), (476, 469, 468, 456), (128, 73, 60), (192, 214, 191, 171), (66, 174, 175), (176, 286, 60), (66, 65, 264), (438, 151, 150, 177), (35, 34, 41, 15), (466, 464, 463, 460), (444, 184, 183, 166), (48, 47, 12, 42), (49, 185, 69), (382, 384, 380, 381), (240, 309, 303, 302), (475, 482, 468, 467), (66, 125, 193), (194, 127, 60), (55, 56, 219), (55, 229, 87), (395, 119, 160, 161), (336, 341, 335, 339), (55, 118, 291), (513, 519, 515, 516), (70, 76, 117), (117, 196, 54), (66, 197, 70), (63, 198, 153), (79, 102, 64, 88), (262, 266, 260, 261), (169, 167, 212, 213), (182, 188, 211, 203), (321, 330, 247, 246), (199, 209, 178, 177), (467, 470, 481, 475), (49, 186, 185), (166, 183, 215, 202), (185, 116, 69), (451, 159, 129, 433), (362, 383, 390, 363), (143, 399, 91, 144), (140, 104, 138, 139), (94, 152, 448, 95), (136, 155, 134, 135), (103, 425, 108, 130), (130, 108, 433, 129), (55, 206, 230), (55, 218, 323), (172, 171, 423, 179), (203, 215, 183, 182), (187, 142, 208, 201), (202, 212, 167, 166), (173, 192, 171, 172), (529, 521, 526, 522), (172, 178, 209, 173), (456, 468, 482, 474), (200, 210, 150, 149), (147, 148, 101), (147, 85, 148), (198, 84, 153), (149, 181, 216, 200), (59, 194, 60), (66, 193, 227), (66, 175, 56), (87, 176, 60), (141, 437, 170, 142), (437, 436, 169, 170), (458, 476, 456, 457), (13, 28, 27, 11), (189, 430, 187, 188), (179, 439, 178, 172), (309, 240, 289, 257), (66, 226, 174), (286, 58, 60), (55, 291, 206), (55, 323, 222), (147, 217, 85), (84, 83, 153), (54, 196, 186, 49), (230, 300, 228, 229), (53, 62, 67, 68), (225, 318, 226, 227), (276, 275, 274, 277), (259, 334, 393, 298), (231, 87, 229, 228), (242, 241, 248, 247), (286, 176, 231, 232), (440, 284, 281, 282), (246, 237, 290, 321), (473, 479, 463, 462), (261, 245, 244, 262), (257, 256, 311, 309), (193, 249, 250), (251, 252, 194), (331, 333, 332, 328), (268, 324, 325, 328), (128, 127, 258), (302, 329, 241, 240), (175, 174, 233, 234), (264, 265, 125), (267, 268, 328), (260, 269, 270), (269, 271, 272), (489, 491, 504, 500), (47, 13, 11, 12), (35, 6, 4, 5), (496, 499, 495, 494), (205, 208, 142, 170), (297, 288, 256, 257), (263, 272, 271, 253), (330, 334, 314, 247), (305, 304, 262, 244), (219, 56, 234, 220), (302, 303, 253, 271), (367, 322, 321, 290), (288, 297, 301, 385), (269, 260, 266), (252, 258, 127, 194), (267, 327, 272, 263), (19, 46, 4, 31), (190, 189, 188, 182), (224, 118, 222, 223), (294, 292, 295, 235), (505, 512, 510, 509), (236, 315, 235, 295), (446, 283, 279, 280), (266, 312, 329, 269), (320, 323, 218, 319), (296, 393, 334, 330), (241, 329, 312, 248), (439, 438, 177, 178), (305, 310, 307, 306), (230, 206, 299, 300), (168, 444, 166, 167), (313, 248, 312, 304), (306, 313, 304, 305), (277, 285, 445, 276), (289, 242, 314), (247, 314, 242), (464, 472, 462, 463), (443, 442, 180, 181), (290, 239, 368, 367), (474, 480, 457, 456), (297, 259, 298, 301), (322, 296, 330, 321), (227, 193, 250, 225), (288, 239, 238, 256), (57, 74, 68, 67), (243, 254, 308, 310), (385, 368, 239, 288), (234, 56, 175), (176, 87, 231), (220, 319, 218, 219), (313, 306, 237, 246), (248, 313, 246, 247), (310, 308, 311, 307), (531, 523, 524, 525), (245, 261, 331, 325), (325, 331, 328), (287, 255, 254, 243), (174, 226, 318, 233), (272, 270, 269), (334, 259, 289, 314), (293, 316, 315, 236), (326, 299, 206, 291), (255, 263, 253, 254), (239, 290, 237, 238), (177, 150, 210, 199), (304, 312, 266, 262), (461, 471, 459, 460), (310, 305, 244, 243), (259, 297, 257, 289), (245, 287, 243, 244), (462, 457, 480, 473), (325, 324, 287, 245), (261, 260, 333, 331), (263, 255, 268, 267), (221, 251, 194, 59), (255, 287, 324, 268), (332, 327, 267, 328), (125, 265, 249, 193), (332, 333, 260), (270, 272, 327), (327, 332, 270), (260, 270, 332), (373, 377, 371, 372), (511, 510, 512, 507), (84, 198, 148, 85), (70, 197, 61, 69), (185, 186, 196, 117), (97, 121, 99, 100), (516, 515, 518, 517), (351, 360, 349, 350), (353, 352, 381, 380), (493, 498, 494, 495), (507, 512, 505, 506), (347, 390, 383, 348), (435, 454, 96, 92), (338, 336, 339, 337), (322, 367, 388, 370), (68, 74, 51, 72), (507, 506, 508, 511), (365, 345, 344, 366), (503, 491, 489, 490), (104, 140, 425, 103), (345, 387, 343, 344), (385, 301, 386, 389), (393, 296, 391, 392), (366, 346, 364, 365), (370, 391, 296, 322), (50, 52, 72, 51), (407, 408, 405, 406), (101, 148, 198, 63), (493, 492, 497, 498), (3, 2, 0, 1), (369, 388, 367, 368), (72, 54, 49, 71), (139, 157, 397, 398), (238, 237, 306, 307), (478, 465, 459, 470), (399, 146, 113), (400, 395, 95), (376, 378, 374, 375), (217, 147, 153, 83), (428, 429, 426, 427), (397, 135, 398), (509, 510, 511, 508), (421, 422, 402, 401), (85, 217, 83, 84), (179, 423, 424), (425, 139, 398), (97, 77, 98, 121), (141, 430, 431), (157, 432, 397), (425, 398, 433), (396, 434, 399), (395, 435, 396), (436, 437, 431), (438, 439, 424), (397, 136, 135), (399, 143, 146), (395, 113, 95), (139, 105, 157), (440, 283, 284), (441, 151, 424), (442, 443, 424), (444, 168, 431), (190, 184, 431), (276, 445, 284), (278, 275, 276), (283, 446, 278), (432, 112, 397), (435, 447, 396), (425, 140, 139), (146, 114, 113), (448, 400, 95), (400, 119, 395), (108, 425, 433), (139, 449, 105), (157, 450, 432), (398, 451, 433), (135, 110, 398), (105, 124, 157), (113, 195, 95), (434, 452, 399), (396, 453, 434), (395, 454, 435), (423, 207, 424), (430, 189, 431), (189, 190, 431), (439, 179, 424), (437, 141, 431), (207, 442, 424), (443, 441, 424), (151, 438, 424), (168, 436, 431), (184, 444, 431), (466, 465, 455), (45, 8, 10, 29), (471, 481, 470, 459), (469, 477, 467, 468), (36, 5, 7, 33), (323, 320, 223, 222), (170, 169, 213, 205), (472, 464, 455), (73, 71, 49, 60), (242, 289, 240, 241), (303, 308, 254, 253), (476, 458, 455), (477, 469, 455), (460, 459, 465, 466), (465, 478, 455), (271, 269, 329, 302), (180, 191, 214, 204), (460, 463, 479, 461), (204, 216, 181, 180), (278, 446, 280, 273), (6, 35, 15, 14), (17, 16, 14, 15), (477, 478, 470, 467), (478, 477, 455), (464, 466, 455), (458, 472, 455), (469, 476, 455), (484, 488, 487), (483, 486, 485), (539, 542, 537, 540), (486, 483, 484, 487), (363, 379, 361, 362), (137, 110, 135, 134), (67, 62, 86, 57), (92, 132, 447, 435), (360, 351, 358, 359), (275, 278, 273, 274), (449, 163, 106, 105), (145, 115, 114, 146), (78, 122, 98, 77), (116, 185, 117, 76), (88, 165, 126, 79), (502, 504, 491, 503), (411, 412, 409, 410), (415, 416, 413, 414), (357, 354, 355, 356), (235, 315, 316, 294), (341, 342, 340, 335), (338, 342, 341, 336), (131, 90, 452, 434), (350, 349, 356, 355), (58, 286, 232, 317), (523, 528, 524), (396, 399, 113, 395), (532, 526, 530, 531), (524, 535, 529, 533), (518, 515, 519, 514), (534, 521, 536, 523), (533, 522, 525, 524), (487, 488, 485, 486), (224, 326, 291, 118), (526, 532, 522), (533, 529, 522), (521, 534, 526), (529, 527, 521), (528, 535, 524), (523, 536, 528), (531, 530, 523), (541, 537, 542), (538, 539, 540), (527, 529, 535, 528), (540, 537, 541, 538), (379, 343, 387, 361)])
me_timetraveler.polygons.foreach_set('use_smooth', [True] * 462)
me_timetraveler.polygons.foreach_set('material_index', [10, 1, 5, 2, 3, 1, 1, 1, 1, 2, 3, 1, 2, 1, 3, 1, 2, 3, 1, 1, 2, 1, 2, 1, 1, 11, 11, 1, 2, 1, 1, 1, 6, 4, 1, 2, 2, 2, 2, 2, 2, 5, 2, 2, 3, 2, 2, 2, 2, 8, 8, 5, 2, 4, 2, 2, 2, 2, 3, 4, 2, 2, 4, 4, 4, 4, 2, 2, 2, 2, 2, 2, 2, 2, 2, 4, 2, 2, 2, 2, 8, 2, 2, 1, 2, 8, 2, 2, 2, 2, 2, 2, 10, 2, 2, 1, 2, 1, 2, 2, 2, 2, 2, 2, 2, 2, 2, 1, 2, 2, 2, 2, 2, 6, 2, 2, 2, 2, 2, 2, 1, 6, 2, 1, 2, 4, 3, 6, 2, 2, 2, 2, 2, 4, 2, 10, 2, 2, 2, 2, 2, 3, 2, 2, 3, 2, 6, 2, 2, 2, 2, 4, 2, 2, 2, 2, 2, 2, 2, 2, 2, 2, 2, 2, 2, 11, 2, 6, 2, 2, 2, 2, 2, 2, 2, 2, 2, 2, 2, 6, 1, 2, 2, 3, 2, 2, 2, 2, 2, 2, 2, 3, 2, 3, 3, 3, 3, 3, 3, 3, 3, 6, 3, 3, 3, 3, 3, 3, 3, 3, 3, 3, 3, 3, 3, 8, 1, 1, 8, 2, 3, 3, 3, 3, 3, 3, 3, 3, 3, 3, 3, 1, 2, 3, 3, 9, 3, 3, 3, 3, 3, 3, 2, 3, 3, 2, 3, 3, 3, 3, 3, 6, 2, 3, 6, 3, 3, 3, 3, 2, 3, 3, 3, 3, 3, 3, 3, 3, 11, 3, 3, 3, 3, 3, 3, 3, 3, 3, 3, 2, 3, 6, 3, 3, 3, 6, 3, 3, 3, 3, 3, 3, 3, 3, 3, 3, 3, 4, 9, 2, 2, 2, 2, 10, 4, 4, 8, 9, 4, 2, 4, 4, 3, 9, 4, 8, 2, 4, 4, 4, 4, 4, 2, 5, 2, 8, 0, 4, 2, 5, 3, 6, 5, 5, 4, 2, 5, 5, 9, 5, 2, 5, 5, 2, 5, 5, 5, 5, 5, 5, 5, 5, 5, 5, 5, 5, 5, 5, 5, 5, 5, 5, 5, 5, 5, 5, 5, 5, 5, 5, 5, 5, 5, 5, 5, 5, 5, 5, 5, 5, 5, 5, 5, 5, 5, 5, 5, 5, 5, 6, 1, 6, 6, 1, 3, 2, 6, 2, 3, 3, 6, 6, 6, 6, 3, 2, 6, 2, 3, 1, 1, 6, 6, 6, 6, 6, 7, 7, 12, 7, 4, 2, 2, 2, 4, 3, 2, 2, 2, 2, 2, 8, 5, 5, 4, 3, 4, 4, 2, 4, 3, 11, 5, 11, 11, 10, 11, 11, 7, 3, 11, 11, 11, 11, 11, 11, 11, 12, 12, 11, 12, 4])
_uv = me_timetraveler.uv_layers.new(name='UVMap')
_uv.uv.foreach_set('vector', [0.9996, 0.9996, 0.000447, 0.9996, 0.000447, 0.000447, 0.9996, 0.000447, 0.8405, 0.5, 0.8405, 0.2739, 0.9549, 0.2739, 0.9549, 0.5, 0.6647, 0.6005, 0.3744, 0.5698, 0.3967, 0.2432, 0.6898, 0.2712, 0.7958, 0.2293, 0.8377, 0.1986, 0.8433, 0.2098, 0.7958, 0.246, 0.3744, 0.5698, 0.4023, 0.6005, 0.4023, 0.6005, 0.3744, 0.5698, 0.8405, 0.2739, 0.8405, 0.5, 0.7261, 0.5, 0.7261, 0.2739, 0.6144, 0.5, 0.6144, 0.7261, 0.5, 0.7261, 0.5, 0.5, 0.7261, 0.9549, 0.7261, 0.7261, 0.8405, 0.7261, 0.8405, 0.9549, 0.3856, 0.9549, 0.3856, 0.7261, 0.5, 0.7261, 0.5, 0.9549, 0.9437, 0.04789, 0.9884, 0.08138, 0.9856, 0.07859, 0.9437, 0.04789, 2.786, 29.84, -11.33, 29.84, -11.33, 37.79, 1.36, 37.79, 0.1595, 0.0451, 0.1595, 0.2739, 0.0451, 0.2739, 0.0451, 0.0451, 0.7372, 0.313, 0.7372, 0.313, 0.7568, 0.2879, 0.7568, 0.2879, 0.1595, 0.2739, 0.1595, 0.0451, 0.2739, 0.0451, 0.2739, 0.2739, -25.45, 29.84, -11.33, 29.84, -11.33, 21.71, -23.59, 21.71, 0.3856, 0.7261, 0.3856, 0.5, 0.5, 0.5, 0.5, 0.7261, 0.7177, 0.1065, 0.7177, 0.1707, 0.7121, 0.1818, 0.7121, 0.1121, 0.3967, 0.2432, 0.3744, 0.2823, 0.3744, 0.2823, 0.3967, 0.2432, 0.7261, 0.2739, 0.7261, 0.0451, 0.8405, 0.0451, 0.8405, 0.2739, 0.3856, 0.2739, 0.3856, 0.0451, 0.5, 0.0451, 0.5, 0.2739, 0.8656, 0.1065, 0.8656, 0.1707, 0.86, 0.1818, 0.86, 0.1121, 0.6144, 0.2739, 0.6144, 0.0451, 0.7261, 0.0451, 0.7261, 0.2739, 0.8377, 0.1986, 0.8544, 0.1372, 0.86, 0.1456, 0.8433, 0.2098, 0.9549, 0.5, 0.9549, 0.7261, 0.8405, 0.7261, 0.8405, 0.5, 0.2739, 0.2739, 0.2739, 0.5, 0.1595, 0.5, 0.1595, 0.2739, 0.1512, 0.000447, 0.2488, 0.000447, 0.2488, 0.9996, 0.1512, 0.9996, 0.9493, 0.000447, 1.05, 0.000447, 1.05, 0.9996, 0.9493, 0.9996, 0.2739, 0.5, 0.2739, 0.7261, 0.1595, 0.7261, 0.1595, 0.5, 0.7791, 0.2739, 0.7568, 0.2879, 0.7568, 0.2879, 0.7791, 0.2739, 0.2739, 0.9549, 0.2739, 0.7261, 0.3856, 0.7261, 0.3856, 0.9549, 0.8405, 0.5, 0.8405, 0.7261, 0.7261, 0.7261, 0.7261, 0.5, 0.2739, 0.5, 0.2739, 0.2739, 0.3856, 0.2739, 0.3856, 0.5, -0.6386, -1.166, -1.202, -0.5131, -1.306, -0.4349, -0.6945, -1.147, 0.000447, 0.000447, 0.9996, 0.000447, 0.9996, 0.9996, 0.000447, 0.9996, 0.5, 0.9549, 0.5, 0.7261, 0.6144, 0.7261, 0.6144, 0.9549, -22.1, -16.36, 40.13, -16.47, 40.25, -97.74, -22.5, -97.74, 10.38, 28.76, 10.38, 28.76, 19.03, 15.6, -4.443, 34.79, -11.08, 34.32, -11.08, 34.32, -4.443, 34.79, 24.0, 8.203, 26.01, 5.183, 10.38, 28.76, 4.485, 33.55, 10.38, 28.76, 4.485, 33.55, 0.9996, 0.9996, 0.000447, 0.9996, 0.000447, 0.000447, 0.9996, 0.000447, 0.687, 0.08417, 0.687, 0.2014, 0.3214, 0.2014, 0.3214, 0.08417, 20.72, -9.89, 20.72, -2.026, 20.72, -2.026, 20.72, -9.89, 1.016, 0.05905, 1.041, 0.1512, 1.008, 0.1456, 0.9884, 0.08138, 11.19, -16.47, 15.67, -16.47, 26.01, 5.183, 24.0, 8.203, 0.000445, 0.9996, 0.000445, 0.000446, 0.9996, 0.000446, 0.9996, 0.9996, -38.56, -9.589, -38.86, -0.8173, -38.86, -0.8173, -38.56, -9.589, 10.38, 28.76, -21.91, 21.81, -22.1, -16.36, 40.13, -16.47, 10.38, 28.76, 26.01, 5.183, 24.0, 8.203, 0.000447, 0.000447, 0.9996, 0.000447, 0.9996, 0.9996, 0.000447, 0.9996, 0.000447, 0.000447, 0.9996, 0.000447, 0.9996, 0.9996, 0.000447, 0.9996, 0.9996, 1.008, 0.000447, 1.008, 0.000447, 0.8209, 0.9996, 0.8209, -24.35, -0.8173, -38.56, -9.589, 20.72, -9.89, -11.33, -14.1, -14.93, -14.1, -14.93, 14.11, -11.33, 14.11, 0.9996, 0.9996, 0.000447, 0.9996, 0.000447, 0.000447, 0.9996, 0.000447, -5.595, 6.442, 14.12, 6.442, 20.72, -9.89, 10.38, 28.76, 19.03, 15.6, 10.38, 28.76, -24.35, -0.8173, 20.72, -9.89, -38.56, -9.589, 0.9996, 0.9996, 0.000447, 0.9996, 0.000447, 0.000447, 0.9996, 0.000447, -7.733, 14.11, -6.243, 14.11, -6.243, -14.1, -7.733, -14.1, 0.8237, 0.4888, 0.8014, 0.5028, 0.8014, 0.5028, 0.8237, 0.4888, 0.7261, 0.3493, 0.7261, 0.3493, 0.7372, 0.313, 0.7372, 0.313, 0.6256, 0.000447, 0.6256, 0.9996, 0.7512, 0.9996, 0.7512, 0.000447, 0.000447, 0.000447, 0.000447, 0.9996, 0.126, 0.9996, 0.126, 0.000447, -7.733, -14.1, -6.243, -14.1, -6.243, 14.11, -7.733, 14.11, 0.000447, 0.000447, 0.9996, 0.000447, 0.9996, 0.9996, 0.000447, 0.9996, 20.72, -9.89, 14.12, 6.442, -5.595, 6.442, 0.8544, 0.3493, 0.8433, 0.313, 0.8433, 0.313, 0.8544, 0.3493, 0.8014, 0.2739, 0.8014, 0.2739, 0.8237, 0.2879, 0.8237, 0.2879, 10.38, 28.76, 17.77, 17.52, 16.47, 19.48, 10.38, 28.76, 16.47, 19.48, 17.77, 17.52, 0.7233, 0.3884, 0.7261, 0.4274, 0.7261, 0.4274, 0.7233, 0.3884, 0.7568, 0.2879, 0.7568, 0.2879, 0.7791, 0.2739, 0.7791, 0.2739, -21.91, 21.81, -4.443, 34.79, 10.38, 28.76, 10.38, 28.76, 14.93, 20.0, 15.16, 20.56, 0.126, 0.9996, 0.000447, 0.9996, 0.000447, 0.000447, 0.126, 0.000447, 10.38, 28.76, 40.13, -16.47, 31.85, -3.223, -24.35, -0.8173, -38.86, -0.8173, -38.56, -9.589, 31.85, -3.223, 40.13, -16.47, 10.38, 28.76, -24.35, -0.8173, -5.595, 6.442, 20.72, -9.89, 0.9996, 0.9996, 0.000447, 0.9996, 0.000447, 0.000447, 0.9996, 0.000447, 0.8544, 0.4274, 0.8572, 0.3884, 0.8572, 0.3884, 0.8544, 0.4274, 0.7261, 0.3493, 0.7261, 0.3493, 0.7233, 0.3884, 0.7233, 0.3884, 0.1595, 0.9549, 0.1595, 0.7261, 0.2739, 0.7261, 0.2739, 0.9549, 40.13, -16.47, -22.1, -16.36, -22.5, -97.74, 40.25, -97.74, 0.9996, 0.9996, 0.000447, 0.9996, 0.000447, 0.000447, 0.9996, 0.000447, 0.8237, 0.2879, 0.8433, 0.313, 0.8433, 0.313, 0.8237, 0.2879, -4.443, 34.79, -16.59, 31.35, -21.91, 21.81, -5.595, 6.442, 14.12, 6.442, 14.12, 6.442, -5.595, 6.442, 0.9437, 0.2293, 0.9856, 0.1986, 0.9884, 0.2098, 0.9437, 0.246, 0.8014, 0.2739, 0.8237, 0.2879, 0.8237, 0.2879, 0.8014, 0.2739, 20.72, -9.89, 20.72, -2.026, 14.12, 6.442, 0.9996, 0.9996, 0.000447, 0.9996, 0.000447, 0.000447, 0.9996, 0.000447, 10.38, 28.76, -4.443, 34.79, -21.91, 21.81, 4.485, 33.55, 10.38, 28.76, 10.38, 28.76, 0.6144, 0.7261, 0.6144, 0.5, 0.7261, 0.5, 0.7261, 0.7261, 0.7233, 0.3884, 0.7233, 0.3884, 0.7261, 0.4274, 0.7261, 0.4274, 0.8405, 0.9549, 0.8405, 0.7261, 0.9549, 0.7261, 0.9549, 0.9549, -24.35, -0.8173, 20.72, -9.89, -5.595, 6.442, 14.12, 6.442, 20.72, -2.026, 20.72, -9.89, 0.7372, 0.4637, 0.7568, 0.4888, 0.7568, 0.4888, 0.7372, 0.4637, 0.7372, 0.313, 0.7261, 0.3493, 0.7261, 0.3493, 0.7372, 0.313, 0.7568, 0.4888, 0.7568, 0.4888, 0.7372, 0.4637, 0.7372, 0.4637, 0.8433, 0.4637, 0.8544, 0.4274, 0.8544, 0.4274, 0.8433, 0.4637, 0.8433, 0.4637, 0.8433, 0.4637, 0.8237, 0.4888, 0.8237, 0.4888, 0.7372, 0.4637, 0.7261, 0.4274, 0.7261, 0.4274, 0.7372, 0.4637, 0.7372, 0.4637, 0.7372, 0.4637, 0.7261, 0.4274, 0.7261, 0.4274, 0.6144, 0.9549, 0.6144, 0.7261, 0.7261, 0.7261, 0.7261, 0.9549, 0.8237, 0.4888, 0.8237, 0.4888, 0.8014, 0.5028, 0.8014, 0.5028, 10.38, 28.76, 10.38, 28.76, 4.485, 33.55, -4.443, 34.79, 4.485, 33.55, 10.38, 28.76, -24.35, -0.8173, -38.56, -9.589, -38.86, -0.8173, 0.7177, 0.1707, 0.7484, 0.2181, 0.7456, 0.2321, 0.7121, 0.1818, -1.202, 0.3409, -0.6386, 0.9968, -0.6945, 1.206, -1.306, 0.4944, 40.13, -16.47, 40.13, -16.47, 10.38, 28.76, 0.8935, 0.1512, 0.8684, 0.2432, 0.8433, 0.2098, 0.86, 0.1456, 10.38, 28.76, 21.8, 11.5, 20.48, 13.46, 20.48, 13.46, 21.8, 11.5, 10.38, 28.76, 10.38, 28.76, 40.13, -16.47, 40.13, -16.47, 0.7484, 0.05905, 0.7177, 0.1065, 0.7121, 0.1121, 0.7456, 0.05905, 0.5, 0.2739, 0.5, 0.0451, 0.6144, 0.0451, 0.6144, 0.2739, 0.98, -0.887, 0.2237, -1.317, 0.2432, -1.306, 1.067, -0.8452, 0.8963, 0.2181, 0.9437, 0.2293, 0.9437, 0.246, 0.8935, 0.2321, 0.0451, 0.9549, 0.0451, 0.7261, 0.1595, 0.7261, 0.1595, 0.9549, -21.91, 21.81, -16.59, 31.35, -4.443, 34.79, 0.9996, 0.9996, 0.9996, 0.000447, 0.874, 0.000447, 0.874, 0.9996, 8.632, 29.84, 2.786, 29.84, 1.36, 37.79, 6.615, 37.78, 0.3493, 2.032, -1.007, 1.798, -0.6945, 1.206, 0.2432, 1.368, 10.38, 28.76, 31.85, -3.223, 28.79, 1.173, 28.79, 1.173, 31.85, -3.223, 10.38, 28.76, 10.38, 28.76, 19.03, 15.6, 17.77, 17.52, 10.38, 28.76, 17.77, 17.52, 19.03, 15.6, 0.8237, 0.4888, 0.8433, 0.4637, 0.8433, 0.4637, 0.8237, 0.4888, 0.000447, 0.000447, 0.9996, 0.000447, 0.9996, 0.9996, 0.000447, 0.9996, 10.38, 28.76, 15.16, 20.56, 14.93, 20.0, 0.9996, 0.9996, 0.000447, 0.9996, 0.000447, 0.000447, 0.9996, 0.000447, -4.443, 34.79, -11.08, 34.32, -16.59, 31.35, -16.59, 31.35, -19.97, 27.71, -21.91, 21.81, 10.38, 28.76, 4.485, 33.55, -4.443, 34.79, 14.12, 6.442, 17.0, 5.356, 20.72, -2.026, -24.35, -0.8173, -5.595, 6.442, -5.595, 6.442, -24.35, -0.8173, -20.93, 43.04, -11.33, 43.02, -11.33, 46.68, -16.54, 46.68, 0.86, 0.1121, 0.86, 0.1818, 0.8293, 0.2014, 0.8293, 0.1009, 0.9884, 0.2098, 1.008, 0.1456, 1.041, 0.1512, 1.016, 0.2432, -18.85, 14.11, -11.33, 14.11, -11.33, 21.71, -23.59, 21.71, 0.7288, 0.02556, 0.8042, 0.00882, 0.7958, 0.04789, 0.7456, 0.05905, 0.2432, 1.368, 1.067, 0.9019, 1.541, 1.36, 0.3493, 2.032, -21.91, 21.81, -19.97, 27.71, -16.59, 31.35, 0.8935, 0.2321, 0.9437, 0.246, 0.9493, 0.2935, 0.8768, 0.2767, -16.59, 31.35, -11.08, 34.32, -4.443, 34.79, 0.8433, 0.4637, 0.8433, 0.4637, 0.8544, 0.4274, 0.8544, 0.4274, 0.3744, 0.9996, 0.2488, 0.9996, 0.2488, 0.000447, 0.3744, 0.000447, 0.7568, 0.2879, 0.7372, 0.313, 0.7372, 0.313, 0.7568, 0.2879, 0.8433, 0.313, 0.8433, 0.313, 0.8237, 0.2879, 0.8237, 0.2879, 0.8544, 0.3493, 0.8572, 0.3884, 0.8572, 0.3884, 0.8544, 0.3493, 0.7568, 0.4888, 0.7568, 0.4888, 0.7791, 0.5028, 0.7791, 0.5028, 0.8544, 0.3493, 0.8544, 0.3493, 0.8572, 0.3884, 0.8572, 0.3884, 0.8572, 0.3884, 0.8572, 0.3884, 0.8544, 0.4274, 0.8544, 0.4274, 10.38, 28.76, 15.73, 19.73, 16.47, 19.48, 10.38, 28.76, 16.47, 19.48, 15.73, 19.73, 0.8433, 0.08138, 0.86, 0.1456, 0.8544, 0.1372, 0.8377, 0.07859, 1.016, 0.2432, 0.9493, 0.2935, 0.9437, 0.246, 0.9884, 0.2098, 0.9884, 0.08138, 0.9437, 0.04789, 0.9493, 0.00882, 1.016, 0.05905, 0.8768, 0.2767, 0.8293, 0.2014, 0.86, 0.1818, 0.8935, 0.2321, 0.8684, 0.05905, 0.8935, 0.1512, 0.86, 0.1456, 0.8433, 0.08138, 0.207, 0.9047, 0.02556, 0.3465, 0.5, 0.000447, 0.9744, 0.6535, 0.8433, 0.08138, 0.7958, 0.04789, 0.8042, 0.00882, 0.8684, 0.05905, -1.306, 0.4944, -0.6945, 1.206, -1.007, 1.798, -1.892, 0.7679, 0.6814, 0.2014, 0.6814, 0.1009, 0.7121, 0.1121, 0.7121, 0.1818, 20.72, -2.026, 17.0, 5.356, 14.12, 6.442, 20.72, -2.026, 19.17, 3.277, 17.0, 5.356, 17.0, 5.356, 19.17, 3.277, 20.72, -2.026, 0.7121, 0.1818, 0.7456, 0.2321, 0.7288, 0.2767, 0.6814, 0.2014, 26.01, 5.183, 28.79, 1.173, 10.38, 28.76, 10.38, 28.76, 28.79, 1.173, 26.01, 5.183, 10.38, 28.76, 20.48, 13.46, 19.03, 15.6, 19.03, 15.6, 20.48, 13.46, 10.38, 28.76, 0.9437, 0.04789, 0.8963, 0.05905, 0.8935, 0.05905, 0.9437, 0.04789, 0.8963, 0.05905, 0.8656, 0.1065, 0.86, 0.1121, 0.8935, 0.05905, -1.202, -0.5131, -1.202, 0.3409, -1.306, 0.4944, -1.306, -0.4349, 0.0451, 0.5, 0.0451, 0.2739, 0.1595, 0.2739, 0.1595, 0.5, 1.002, 0.1372, 0.9856, 0.07859, 0.9884, 0.08138, 1.008, 0.1456, 0.8377, 0.07859, 0.7958, 0.04789, 0.7958, 0.04789, 0.8433, 0.08138, 2.786, 29.84, 8.632, 29.84, 6.012, 21.71, 0.9326, 21.71, 10.38, 28.76, 24.0, 8.203, 21.8, 11.5, 21.8, 11.5, 24.0, 8.203, 10.38, 28.76, 10.38, 28.76, 14.93, 20.0, 15.73, 19.73, 10.38, 28.76, 15.73, 19.73, 14.93, 20.0, 20.72, -2.026, 20.49, 0.6954, 19.17, 3.277, 19.17, 3.277, 20.49, 0.6954, 20.72, -2.026, -21.91, 21.81, -19.97, 27.71, -19.97, 27.71, -21.91, 21.81, 16.47, 19.48, -2.232, -16.47, 1.05, -16.47, 17.77, 17.52, 0.000445, 0.000446, 0.9996, 0.000446, 0.9996, 0.9996, 0.000445, 0.9996, 15.67, -16.47, 11.19, -16.47, 24.0, 8.203, 26.01, 5.183, 0.6647, 0.6005, 0.6898, 0.5837, 0.6898, 0.5837, 0.6647, 0.6005, -0.6945, 14.11, -3.809, 14.11, -7.733, 14.11, -6.243, 14.11, 4.262, -16.47, 19.03, 15.6, 17.77, 17.52, 1.05, -16.47, 2.258, 24.75, 2.476, 33.28, -11.33, 29.84, -11.33, 21.71, 21.8, 11.5, 20.48, 13.46, 4.262, -16.47, 7.876, -16.47, 0.3744, 0.2823, 0.3744, 0.5698, 0.3744, 0.5698, 0.3744, 0.2823, -23.59, 21.71, -28.67, 21.71, -21.97, 14.11, -18.85, 14.11, -1.007, -1.607, 0.3493, -1.841, 0.2432, -1.306, -0.6945, -1.147, -16.54, 46.68, -18.7, 46.68, -24.9, 43.04, -20.93, 43.04, 0.9326, 21.71, -11.33, 21.71, -11.33, 29.84, 2.786, 29.84, 28.79, 1.173, 24.16, -16.47, 19.78, -16.47, 19.78, -16.47, 24.16, -16.47, 28.79, 1.173, -13.13, 48.27, -11.33, 48.27, -9.527, 48.27, -11.33, 48.69, -11.33, 48.27, -13.13, 48.27, -13.88, 48.27, -11.33, 48.69, 40.13, -16.47, 31.85, -3.223, 28.95, -16.47, 6.615, 37.78, 0.5084, 39.95, 2.476, 33.28, 8.632, 29.84, 20.48, 13.46, 21.8, 11.5, 7.876, -16.47, 4.262, -16.47, 40.13, -16.47, 28.95, -16.47, 31.85, -3.223, -9.527, 48.27, -11.33, 48.27, -11.33, 48.69, -11.33, 46.68, -3.075, 44.58, -7.783, 47.58, -3.075, 44.58, 2.244, 43.02, -3.96, 46.68, 0.9996, 0.9996, 0.000447, 0.9996, 0.000447, 0.000447, 0.9996, 0.000447, 0.0451, 0.7261, 0.0451, 0.5, 0.1595, 0.5, 0.1595, 0.7261, 0.5, 0.2739, 0.5, 0.5, 0.3856, 0.5, 0.3856, 0.2739, 0.9996, 0.000447, 0.9996, 0.9996, 0.000447, 0.9996, 0.000447, 0.000447, 0.8768, 0.02556, 0.9493, 0.00882, 0.9437, 0.04789, 0.8935, 0.05905, -3.809, 14.11, -11.33, 14.11, -11.33, 21.71, 0.9326, 21.71, -6.117, 46.68, -3.96, 46.68, 2.244, 43.02, -1.733, 43.04, -11.33, 14.11, -3.809, 14.11, -1.113, 17.53, -11.33, 21.71, -29.27, 37.79, -24.02, 37.79, -20.93, 43.04, -24.9, 43.04, 17.77, 17.52, 19.03, 15.6, 4.262, -16.47, 1.05, -16.47, 6.615, 37.78, 1.36, 37.79, -1.733, 43.04, 2.244, 43.02, -16.42, 14.11, -14.93, 14.11, -18.85, 14.11, -21.97, 14.11, -11.33, 14.11, -3.809, 14.11, -7.733, 14.11, -11.33, 14.11, -3.075, 44.58, -11.33, 46.68, -11.33, 43.02, 24.16, -16.47, 28.95, -16.47, 31.85, -3.223, 28.79, 1.173, -9.527, 48.27, -8.779, 48.27, -3.96, 46.68, -6.117, 46.68, 0.2739, 0.7261, 0.2739, 0.5, 0.3856, 0.5, 0.3856, 0.7261, 0.9856, 0.1986, 1.002, 0.1372, 1.008, 0.1456, 0.9884, 0.2098, -2.232, -16.47, 15.16, 20.56, 14.93, 20.0, -2.232, -16.47, 0.000447, 0.000447, 0.9996, 0.000447, 0.9996, 0.9996, 0.000447, 0.9996, 0.9996, 0.9996, 0.000447, 0.9996, 0.000447, 0.000447, 0.9996, 0.000447, 0.9996, 0.9996, 0.000447, 0.9996, 0.000447, 0.000447, 0.9996, 0.000447, 0.6674, 0.2432, 0.3967, 0.2432, 0.3967, 0.2432, 0.6674, 0.2432, -11.33, 43.02, -11.33, 37.78, 0.5084, 39.95, -3.075, 44.58, -2.232, -16.47, 15.73, 19.73, 16.47, 19.48, -2.232, -16.47, -11.33, 14.11, -7.733, 14.11, -3.809, 14.11, -11.33, 14.11, 2.476, 33.28, 0.5084, 39.95, -11.33, 37.78, -11.33, 29.84, 0.7958, 0.04789, 0.7484, 0.05905, 0.7456, 0.05905, 0.7958, 0.04789, -29.27, 37.79, -24.02, 37.79, -25.45, 29.84, -31.29, 29.84, 16.47, 19.48, 15.73, 19.73, -2.232, -16.47, -2.232, -16.47, 0.8656, 0.1707, 0.8963, 0.2181, 0.8935, 0.2321, 0.86, 0.1818, -25.45, 29.84, -11.33, 29.84, -11.33, 37.78, -24.02, 37.79, -31.29, 29.84, -25.45, 29.84, -24.02, 37.79, -29.27, 37.79, 0.6647, 0.6005, 0.4023, 0.6005, 0.4023, 0.6005, 0.6647, 0.6005, 6.012, 21.71, 2.258, 24.75, -1.113, 17.53, -11.33, 21.71, -1.113, 17.53, 2.258, 24.75, 0.2237, -1.317, -0.6386, -1.166, -0.6945, -1.147, 0.2432, -1.306, 0.7484, 0.2181, 0.7958, 0.2293, 0.7958, 0.246, 0.7456, 0.2321, -21.97, 14.11, -18.85, 14.11, -14.93, 14.11, -16.42, 14.11, -1.892, 0.7679, -1.892, -0.5772, -1.306, -0.4349, -1.306, 0.4944, -3.809, 14.11, -0.6945, 14.11, -6.243, 14.11, -7.733, 14.11, -14.93, 14.11, -11.33, 14.11, -11.33, 14.11, -18.85, 14.11, 26.01, 5.183, 28.79, 1.173, 19.78, -16.47, 15.67, -16.47, -11.33, 14.11, -18.85, 14.11, -23.59, 21.71, -11.33, 21.71, 0.000445, 0.000446, 0.9996, 0.000446, 0.9996, 0.9996, 0.000445, 0.9996, -20.93, 43.04, -11.33, 43.04, -11.33, 37.79, -24.02, 37.79, -11.33, 14.11, -14.93, 14.11, -18.85, 14.11, -11.33, 14.11, 4.262, -16.47, 19.03, 15.6, 20.48, 13.46, 20.48, 13.46, 19.03, 15.6, 4.262, -16.47, 1.05, -16.47, -2.232, -16.47, 16.47, 19.48, 17.77, 17.52, -25.45, 29.84, -31.29, 29.84, -28.67, 21.71, -23.59, 21.71, -11.33, 29.84, -25.45, 29.84, -23.59, 21.71, -11.33, 21.71, -24.02, 37.79, -11.33, 37.79, -11.33, 29.84, -25.45, 29.84, 0.9744, 0.3465, 0.207, 0.09533, 0.5, 0.9996, 0.793, 0.9047, -18.7, 46.68, -16.54, 46.68, -13.13, 48.27, -13.88, 48.27, -13.88, 48.27, -13.13, 48.27, -11.33, 48.69, -16.54, 46.68, -11.33, 46.68, -11.33, 43.04, -20.93, 43.04, 21.8, 11.5, 24.0, 8.203, 11.19, -16.47, 7.876, -16.47, -3.96, 46.68, -7.783, 47.58, -3.075, 44.58, -3.809, 14.11, -0.6945, 14.11, 6.012, 21.71, -1.113, 17.53, 0.000447, 0.000447, 0.9996, 0.000447, 0.9996, 0.9996, 0.000447, 0.9996, -2.232, -16.47, -2.232, -16.47, 15.73, 19.73, 14.93, 20.0, -11.33, 46.68, -6.117, 46.68, -1.733, 43.04, -11.33, 43.04, -18.85, 14.11, -21.97, 14.11, -28.67, 21.71, -23.59, 21.71, 0.7456, 0.05905, 0.7121, 0.1121, 0.6814, 0.1009, 0.7288, 0.02556, -24.02, 37.79, -11.33, 37.78, -11.33, 43.02, -20.93, 43.04, 1.541, -1.169, 2.013, 0.09533, 1.39, 0.03115, 1.067, -0.8452, -24.02, 37.79, -29.27, 37.79, -24.9, 43.04, -20.93, 43.04, -0.6945, 14.11, -3.809, 14.11, 0.9326, 21.71, 6.012, 21.71, -18.7, 46.68, -16.54, 46.68, -20.93, 43.04, -24.9, 43.04, -0.6945, -1.147, -1.306, -0.4349, -1.892, -0.5772, -1.007, -1.607, -13.88, 48.27, -13.13, 48.27, -16.54, 46.68, -18.7, 46.68, -16.54, 46.68, -11.33, 46.68, -11.33, 48.27, -13.13, 48.27, -6.117, 46.68, -11.33, 46.68, -11.33, 48.27, -9.527, 48.27, 15.67, -16.47, 19.78, -16.47, 28.79, 1.173, 26.01, 5.183, -11.33, 46.68, -16.54, 46.68, -13.13, 48.27, -11.33, 48.27, -9.527, 48.27, -8.779, 48.27, -9.527, 48.27, -11.33, 48.69, 31.85, -3.223, 28.95, -16.47, 24.16, -16.47, 28.79, 1.173, -9.527, 48.27, -11.33, 48.27, -11.33, 46.68, -7.783, 47.58, -3.96, 46.68, -8.779, 48.27, -8.779, 48.27, -9.527, 48.27, -7.783, 47.58, -11.33, 46.68, -7.783, 47.58, -9.527, 48.27, 0.9996, 0.9996, 0.9996, 0.000447, 0.000447, 0.000447, 0.000447, 0.9996, 0.000447, 0.000447, 0.9996, 0.000447, 0.9996, 0.9996, 0.000447, 0.9996, 19.17, 3.277, 17.0, 5.356, 17.0, 5.356, 19.17, 3.277, -4.443, 34.79, 4.485, 33.55, 4.485, 33.55, -4.443, 34.79, -16.59, 31.35, -19.97, 27.71, -19.97, 27.71, -16.59, 31.35, 0.000447, 0.000447, 0.9996, 0.000447, 0.9996, 0.9996, 0.000447, 0.9996, 0.9996, 0.000447, 0.9996, 0.9996, 0.000447, 0.9996, 0.000447, 0.000447, 0.2488, 0.000447, 0.2488, 0.9996, 0.3744, 0.9996, 0.3744, 0.000447, 0.7512, 0.000447, 0.7512, 0.9996, 0.874, 0.9996, 0.874, 0.000447, 0.9996, 0.9996, 0.000447, 0.9996, 0.000447, 0.000447, 0.9996, 0.000447, 0.9996, 0.9996, 0.000447, 0.9996, 0.000447, 0.000447, 0.9996, 0.000447, 0.126, 0.000447, 0.2488, 0.000447, 0.2488, 0.9996, 0.126, 0.9996, 0.7791, 0.5028, 0.8014, 0.5028, 0.8014, 0.5028, 0.7791, 0.5028, 0.000447, 0.000447, 0.9996, 0.000447, 0.9996, 0.9996, 0.000447, 0.9996, -14.93, 14.11, -16.42, 14.11, -16.42, -14.1, -14.93, -14.1, 40.13, -16.47, 40.13, -16.47, -22.1, -16.36, -22.1, -16.36, 0.9996, 0.9996, 0.000447, 0.9996, 0.000447, 0.000447, 0.9996, 0.000447, 0.874, 0.9996, 0.7512, 0.9996, 0.7512, 0.000447, 0.874, 0.000447, 0.000447, 0.000447, 0.9996, 0.000447, 0.9996, 0.9996, 0.000447, 0.9996, 0.8433, 0.313, 0.8433, 0.313, 0.8544, 0.3493, 0.8544, 0.3493, 0.7512, 0.9996, 0.6256, 0.9996, 0.6256, 0.000447, 0.7512, 0.000447, -11.33, 14.11, -7.733, 14.11, -7.733, -14.1, -11.33, -14.1, -7.733, 14.11, -11.33, 14.11, -11.33, -14.1, -7.733, -14.1, 0.874, 0.000447, 0.9996, 0.000447, 0.9996, 0.9996, 0.874, 0.9996, -14.93, -14.1, -11.33, -14.1, -11.33, 14.11, -14.93, 14.11, -22.5, -97.74, -22.5, -97.74, -22.1, -16.36, -22.1, -16.36, 0.8712, 0.2795, 0.994, 0.2795, 0.994, 0.4916, 0.8712, 0.4916, 14.12, 6.442, 17.0, 5.356, 17.0, 5.356, 14.12, 6.442, 0.9996, 0.9996, 0.000447, 0.9996, 0.000447, 0.000447, 0.9996, 0.000447, 0.000447, 0.9996, 0.000447, 0.000447, 0.9996, 0.000447, 0.9996, 0.9996, -14.93, -14.1, -16.42, -14.1, -16.42, 14.11, -14.93, 14.11, -22.1, -16.36, -21.91, 21.81, -21.91, 21.81, -22.1, -16.36, 0.8237, 0.2879, 0.7372, 0.313, 0.7372, 0.4637, 0.8237, 0.4888, -23.59, 21.71, -28.67, 21.71, -31.29, 29.84, -25.45, 29.84, 0.98, 0.7177, 1.279, -0.08607, 1.39, 0.03115, 1.067, 0.9019, 0.7372, 0.313, 0.7791, 0.2739, 0.8237, 0.2879, 0.8544, 0.4274, 0.8237, 0.4888, 0.8544, 0.3493, 0.000447, 0.000447, 0.9996, 0.000447, 0.9996, 0.9996, 0.000447, 0.9996, 20.49, 0.6954, 20.72, -2.026, 20.72, -2.026, 20.49, 0.6954, 0.9856, 0.62, 0.7093, 0.62, 0.7093, 0.5391, 0.9856, 0.5391, 0.7372, 0.4637, 0.7791, 0.5028, 0.8237, 0.4888, 0.9996, 0.000447, 0.9996, 0.9996, 0.000447, 0.9996, 0.000447, 0.000447, 0.000447, 0.6395, 0.9996, 0.6395, 0.9996, 0.8209, 0.000447, 0.8209, 19.17, 3.277, 20.49, 0.6954, 20.49, 0.6954, 19.17, 3.277, 0.8377, 0.07859, 0.8544, 0.1372, 0.7875, 0.1484, 0.8544, 0.3493, 0.8237, 0.2879, 0.8237, 0.4888, 0.9996, 0.000447, 0.9996, 0.9996, 0.000447, 0.9996, 0.000447, 0.000447, 0.9437, 0.04789, 0.9856, 0.07859, 0.9354, 0.1484, 0.7372, 0.313, 0.7233, 0.3884, 0.7372, 0.4637, 0.8544, 0.3493, 0.8237, 0.4888, 0.8544, 0.4274, 0.7372, 0.4637, 0.7233, 0.3884, 0.7372, 0.313, 0.8237, 0.4888, 0.7791, 0.5028, 0.7372, 0.4637, 0.8656, 0.1065, 0.8963, 0.05905, 0.9354, 0.1484, 0.7484, 0.05905, 0.7958, 0.04789, 0.7875, 0.1484, 0.7372, 0.4637, 0.7568, 0.4888, 0.7791, 0.5028, 0.7372, 0.313, 0.7568, 0.2879, 0.7791, 0.2739, 0.8237, 0.4888, 0.8237, 0.2879, 0.8544, 0.3493, 0.8237, 0.2879, 0.7791, 0.2739, 0.7372, 0.313, 0.3744, 0.2823, 0.3967, 0.2432, 0.3744, 0.5698, 0.7177, 0.1707, 0.7177, 0.1065, 0.7875, 0.1484, 0.7958, 0.2293, 0.7484, 0.2181, 0.7875, 0.1484, 0.8963, 0.2181, 0.8656, 0.1707, 0.9354, 0.1484, 0.9856, 0.1986, 0.9437, 0.2293, 0.9354, 0.1484, 0.6647, 0.6005, 0.4023, 0.6005, 0.3744, 0.5698, 0.6898, 0.2712, 0.6898, 0.5837, 0.6647, 0.6005, 0.3967, 0.2432, 0.6674, 0.2432, 0.6898, 0.2712, 0.7233, 0.3884, 0.7261, 0.4274, 0.7372, 0.4637, 0.7791, 0.5028, 0.7568, 0.4888, 0.7372, 0.4637, 0.8544, 0.3493, 0.8433, 0.313, 0.8237, 0.2879, 0.7791, 0.2739, 0.8014, 0.2739, 0.8237, 0.2879, 0.8572, 0.3884, 0.8544, 0.4274, 0.8544, 0.3493, 0.8544, 0.4274, 0.8433, 0.4637, 0.8237, 0.4888, 0.8572, 0.3884, 0.8544, 0.3493, 0.8544, 0.4274, 0.8237, 0.2879, 0.8014, 0.2739, 0.7791, 0.2739, 0.7372, 0.313, 0.7261, 0.3493, 0.7233, 0.3884, 0.8237, 0.4888, 0.8433, 0.4637, 0.8544, 0.4274, 0.7791, 0.5028, 0.8014, 0.5028, 0.8237, 0.4888, 0.7791, 0.2739, 0.7568, 0.2879, 0.7372, 0.313, 0.8237, 0.2879, 0.8433, 0.313, 0.8544, 0.3493, 0.7233, 0.3884, 0.7261, 0.3493, 0.7372, 0.313, 0.7372, 0.4637, 0.7261, 0.4274, 0.7233, 0.3884, 0.8237, 0.4888, 0.8014, 0.5028, 0.7791, 0.5028, 0.8544, 0.1372, 0.8377, 0.1986, 0.7875, 0.1484, 0.9856, 0.07859, 1.002, 0.1372, 0.9354, 0.1484, 1.002, 0.1372, 0.9856, 0.1986, 0.9354, 0.1484, 0.7958, 0.04789, 0.8377, 0.07859, 0.7875, 0.1484, 0.8963, 0.05905, 0.9437, 0.04789, 0.9354, 0.1484, 0.8377, 0.1986, 0.7958, 0.2293, 0.7875, 0.1484, 0.7484, 0.2181, 0.7177, 0.1707, 0.7875, 0.1484, 0.7177, 0.1065, 0.7484, 0.05905, 0.7875, 0.1484, 0.8656, 0.1707, 0.8656, 0.1065, 0.9354, 0.1484, 0.9437, 0.2293, 0.8963, 0.2181, 0.9354, 0.1484, 0.98, -0.887, 1.279, -0.08607, 0.05068, 0.05347, 0.9549, 0.0451, 0.9549, 0.2739, 0.8405, 0.2739, 0.8405, 0.0451, 2.013, 0.09533, 1.541, 1.36, 1.067, 0.9019, 1.39, 0.03115, -0.6386, 0.9968, 0.2237, 1.145, 0.2432, 1.368, -0.6945, 1.206, 0.3856, 0.0451, 0.3856, 0.2739, 0.2739, 0.2739, 0.2739, 0.0451, 15.73, 19.73, -2.232, -16.47, -2.232, -16.47, 14.93, 20.0, 0.8935, 0.05905, 0.86, 0.1121, 0.8293, 0.1009, 0.8768, 0.02556, -0.6386, -1.166, 0.2237, -1.317, 0.05068, 0.05347, 40.13, -16.47, -22.1, -16.36, -21.91, 21.81, 10.38, 28.76, 2.258, 24.75, 6.012, 21.71, 8.632, 29.84, 2.476, 33.28, 1.36, 37.79, -11.33, 37.79, -11.33, 43.04, -1.733, 43.04, -1.202, 0.3409, -1.202, -0.5131, 0.05068, 0.05347, 0.2237, 1.145, -0.6386, 0.9968, 0.05068, 0.05347, 1.067, -0.8452, 1.39, 0.03115, 1.279, -0.08607, 0.98, -0.887, 1.279, -0.08607, 0.98, 0.7177, 0.05068, 0.05347, 2.244, 43.02, -3.075, 44.58, 0.5084, 39.95, 6.615, 37.78, 0.7958, 0.246, 0.8433, 0.2098, 0.8684, 0.2432, 0.8042, 0.2935, 1.067, -0.8452, 0.2432, -1.306, 0.3493, -1.841, 1.541, -1.169, 0.8042, 0.2935, 0.7288, 0.2767, 0.7456, 0.2321, 0.7958, 0.246, 0.6898, 0.2712, 0.6674, 0.2432, 0.6674, 0.2432, 0.6898, 0.2712, 0.5, 0.5, 0.5, 0.2739, 0.6144, 0.2739, 0.6144, 0.5, 0.7261, 0.2739, 0.7261, 0.5, 0.6144, 0.5, 0.6144, 0.2739, 0.2237, 1.145, 0.98, 0.7177, 1.067, 0.9019, 0.2432, 1.368, 0.98, 0.7177, 0.2237, 1.145, 0.05068, 0.05347, 0.2237, -1.317, 0.98, -0.887, 0.05068, 0.05347, -1.202, -0.5131, -0.6386, -1.166, 0.05068, 0.05347, -0.6386, 0.9968, -1.202, 0.3409, 0.05068, 0.05347, -8.258, -1.311, 6.994, -1.311, -0.6554, 5.856, -8.258, -1.311, -0.6554, 5.856, 6.994, -1.311, 6.994, -1.311, 6.994, -1.311, -0.6554, 5.856, -0.6554, 5.856, -0.6554, 5.856, -8.258, -1.311, -8.258, -1.311, -0.6554, 5.856, 0.3744, 0.000447, 0.5, 0.000447, 0.5, 0.9996, 0.3744, 0.9996, 0.8014, 0.5028, 0.8014, 0.5028, 0.7791, 0.5028, 0.7791, 0.5028, 0.9996, 0.9996, 0.000445, 0.9996, 0.000445, 0.000446, 0.9996, 0.000446, 0.7791, 0.5028, 0.7568, 0.4888, 0.7568, 0.4888, 0.7791, 0.5028, 0.2488, 0.9996, 0.2488, 0.000447, 0.126, 0.000447, 0.126, 0.9996, 0.6898, 0.5837, 0.6898, 0.2712, 0.6898, 0.2712, 0.6898, 0.5837, 0.8014, 0.2739, 0.8014, 0.2739, 0.7791, 0.2739, 0.7791, 0.2739, 0.7791, 0.2739, 0.8014, 0.2739, 0.8014, 0.2739, 0.7791, 0.2739, 0.9996, 0.9996, 0.000447, 0.9996, 0.000447, 0.000447, 0.9996, 0.000447, -11.08, 34.32, -16.59, 31.35, -16.59, 31.35, -11.08, 34.32, -24.35, -0.8173, -38.86, -0.8173, -38.86, -0.8173, -24.35, -0.8173, 0.000447, 0.000447, 0.9996, 0.000447, 0.9996, 0.9996, 0.000447, 0.9996, 0.3716, 0.634, 0.00882, 0.634, 0.00882, 0.4246, 0.3716, 0.4246, 0.03394, 0.2907, 0.3577, 0.2907, 0.3577, 0.4107, 0.03394, 0.4107, 0.6256, 0.9996, 0.6256, 0.000447, 0.5, 0.000447, 0.5, 0.9996, 0.9996, 0.9996, 0.000447, 0.9996, 0.000447, 0.000447, 0.9996, 0.000447, 0.000447, 0.000447, 0.9996, 0.000447, 0.9996, 0.9996, 0.000447, 0.9996, 0.000447, 0.9996, 0.000447, 0.000447, 0.9996, 0.000447, 0.9996, 0.9996, 0.7233, 0.3884, 0.7261, 0.3493, 0.7261, 0.3493, 0.7233, 0.3884, 0.3744, 0.000447, 0.3744, 0.9996, 0.5, 0.9996, 0.5, 0.000447, 24.0, 8.203, 21.8, 11.5, 7.876, -16.47, 11.19, -16.47, 0.207, 0.09533, 0.02556, 0.6535, 0.5, 0.9996, 0.7372, 0.4637, 0.7372, 0.313, 0.8237, 0.2879, 0.8237, 0.4888, 0.3493, 0.9996, 0.2488, 0.9996, 0.2488, 0.000447, 0.3493, 0.000447, 0.7512, 0.000447, 0.8489, 0.000447, 0.8489, 0.9996, 0.7512, 0.9996, 0.000447, 0.000447, 0.9996, 0.000447, 0.9996, 0.9996, 0.000447, 0.9996, 0.1512, 0.9996, 0.05068, 0.9996, 0.05068, 0.000447, 0.1512, 0.000447, 0.7512, 0.9996, 0.6507, 0.9996, 0.6507, 0.000447, 0.7512, 0.000447, -0.6554, 5.856, 6.994, -1.311, 6.994, -1.311, -0.6554, 5.856, -2.232, -16.47, -2.232, -16.47, 14.93, 20.0, 15.16, 20.56, 0.5, 0.000447, 0.793, 0.09533, 0.9744, 0.6535, 0.5, 0.9996, 0.207, 0.9047, 0.9744, 0.6535, 0.02556, 0.3465, 0.207, 0.09533, 0.5, 0.000447, 0.207, 0.9047, 0.02556, 0.6535, 0.02556, 0.3465, 0.02556, 0.6535, 0.207, 0.9047, 0.5, 0.9996, 0.207, 0.09533, 0.02556, 0.3465, 0.02556, 0.6535, 0.9744, 0.3465, 0.5, 0.000447, 0.207, 0.09533, -8.258, -1.311, -0.6554, 5.856, 6.994, -1.311, -8.258, -1.311, 6.994, -1.311, -0.6554, 5.856, 0.9493, 0.9996, 0.8489, 0.9996, 0.8489, 0.000447, 0.9493, 0.000447, -0.6554, 5.856, -0.6554, 5.856, -8.258, -1.311, -8.258, -1.311, 0.5, 0.000447, 0.6256, 0.000447, 0.6256, 0.9996, 0.5, 0.9996])
me_timetraveler.materials.append(mat_01hologramtimetravelermarqueemat)
me_timetraveler.materials.append(mat_02hologramtimetravelerscreenmat)
me_timetraveler.materials.append(mat_hologramtimetravelershinywhite)
me_timetraveler.materials.append(mat_hologramtimetravelerblack)
me_timetraveler.materials.append(mat_hologramtimetravelermetalmat)
me_timetraveler.materials.append(mat_hologramtimetravelermultimat)
me_timetraveler.materials.append(mat_hologramtimetravelerredbutton)
me_timetraveler.materials.append(mat_hologramtimetravelershapeorange)
me_timetraveler.materials.append(mat_hologramtimetravelershapeblue)
me_timetraveler.materials.append(mat_hologramtimetravelershapegray)
me_timetraveler.materials.append(mat_hologramtimetravelershapered)
me_timetraveler.materials.append(mat_hologramtimetravelershapepurple)
me_timetraveler.materials.append(mat_hologramtimetravelershapeyellow)
me_timetraveler.use_remesh_fix_poles = True
me_timetraveler.use_remesh_preserve_attributes = False
me_timetraveler.update()

# ---- objects
ob_timetraveler = bpy.data.objects.new('timetraveler', me_timetraveler)

# ---- transforms, parenting, visibility, modifiers, constraints
ob_timetraveler.location = (0.5102, -0.7918, 0.9718)
ob_timetraveler.rotation_euler = (1.571, 0.0, 0.0)
_m = ob_timetraveler.modifiers.new('Auto Smooth', 'NODES')
_m.node_group = ng_auto_smooth
_gi = [s.identifier for s in ng_auto_smooth.interface.items_tree if s.item_type == 'SOCKET' and s.in_out == 'INPUT']
_m[_gi[1]] = 1.047  # Angle
_m = ob_timetraveler.modifiers.new('WeightedNormal', 'WEIGHTED_NORMAL')
_m.keep_sharp = True

# ---- collection membership
scene.collection.objects.link(ob_timetraveler)

# ---- scene / render settings (as saved in the file)
scene.frame_start = 1; scene.frame_end = 250; scene.frame_set(1)
scene.render.engine = 'BLENDER_EEVEE_NEXT'
scene.cycles.use_denoising = False
scene.cycles.samples = 128
scene.cycles.sampling_pattern = 'TABULATED_SOBOL'
scene.cycles.use_adaptive_sampling = False
scene.cycles.use_light_tree = False
scene.view_settings.view_transform = 'Filmic'
bpy.context.view_layer.update()

# ---- added for rendering (the .blend has no active camera and no usable light): camera, sun
cam_auto = bpy.data.cameras.new('AutoCamera')
cam_auto.lens = 50.0
cam_auto.sensor_width = 36.0
cam_auto.clip_end = 1000.0
ob_auto_camera = bpy.data.objects.new('AutoCamera', cam_auto)
scene.collection.objects.link(ob_auto_camera)
ob_auto_camera.location = (2.90256, -3.59445, 2.82287)
ob_auto_camera.rotation_euler = (1.09748, -7.21219e-08, 0.694738)
scene.camera = ob_auto_camera
light_auto_sun = bpy.data.lights.new('AutoSun', 'SUN')
light_auto_sun.energy = 3.0
light_auto_sun.angle = 0.0523599
ob_auto_sun = bpy.data.objects.new('AutoSun', light_auto_sun)
scene.collection.objects.link(ob_auto_sun)
ob_auto_sun.rotation_euler = (0.872665, 0.174533, 0.523599)
bpy.context.view_layer.update()
